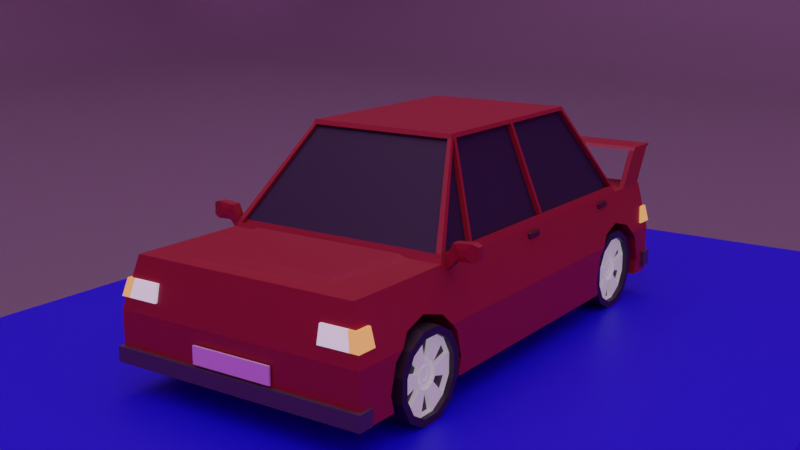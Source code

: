 # Source: auto.blend  (saved by Blender 3.3.6; exported with 4.5.12 LTS)
import bpy
from mathutils import Matrix  # noqa: F401  (used for matrix-valued properties, if any)

bpy.ops.wm.read_factory_settings(use_empty=True)
scene = bpy.context.scene
scene.name = 'Scene'

# ---- collections
col_env = bpy.data.collections.new('env'); scene.collection.children.link(col_env)
col_collection = bpy.data.collections.new('Collection'); scene.collection.children.link(col_collection)
col_car = bpy.data.collections.new('car'); scene.collection.children.link(col_car)

# ---- images (referenced by path relative to the original .blend; pixels are not part of the script)
import os
ASSET_DIR = os.environ.get("B2B_ASSET_DIR", "")  # directory of the original .blend (textures are referenced by path, not embedded)
HERE = os.path.dirname(os.path.abspath(__file__))  # packed textures are extracted next to this script under _unpacked/

def load_image(name, relpath, width, height, colorspace="sRGB"):
    """Load a texture the original file referenced (path relative to the .blend, or extracted next to this script)."""
    p = next((c for c in (os.path.join(HERE, relpath), os.path.join(ASSET_DIR, relpath)) if relpath and os.path.exists(c)), "")
    if p:
        img = bpy.data.images.load(p, check_existing=True)
        img.name = name
    else:  # same state as the original file: an image datablock whose file is absent (Cycles renders it pink)
        img = bpy.data.images.new(name, width, height)
        img.source = "FILE"
        img.filepath = "//" + (relpath or name)
    img.colorspace_settings.name = colorspace
    return img
img_city_exr = load_image('city.exr', 'city.exr', 1024, 1024, 'Linear Rec.709')

# ---- materials (node trees are filled in below, after node groups)
mat_material_011 = bpy.data.materials.new('Material.011')
mat_material_003 = bpy.data.materials.new('Material.003')
mat_material = bpy.data.materials.new('Material')
mat_material.alpha_threshold = 0.0
mat_material.roughness = 0.5
mat_material.line_color = (0.0, 0.0, 0.0, 1.0)
mat_material_004 = bpy.data.materials.new('Material.004')
mat_material_006 = bpy.data.materials.new('Material.006')
mat_material_007 = bpy.data.materials.new('Material.007')
mat_material_008 = bpy.data.materials.new('Material.008')
mat_material_009 = bpy.data.materials.new('Material.009')
mat_material_012 = bpy.data.materials.new('Material.012')
mat_material_005 = bpy.data.materials.new('Material.005')
mat_material_001 = bpy.data.materials.new('Material.001')
mat_material_010 = bpy.data.materials.new('Material.010')

# ---- material node trees
mat_material_011.use_nodes = True; mat_material_011.node_tree.nodes.clear()
_N = mat_material_011.node_tree.nodes; _L = mat_material_011.node_tree.links
n0 = _N.new('ShaderNodeBsdfPrincipled'); n0.name = 'Principled BSDF'; n0.location = (10, 300)
n0.distribution = 'GGX'
n0.subsurface_method = 'RANDOM_WALK_SKIN'
n0.inputs[0].default_value = (0.005117, 0.0, 0.8, 1.0)
n0.inputs[3].default_value = 1.45
n0.inputs[27].default_value = (0.0, 0.0, 0.0, 1.0)
n0.inputs[28].default_value = 1.0
n1 = _N.new('ShaderNodeOutputMaterial'); n1.name = 'Material Output'; n1.location = (300, 300)
_L.new(n0.outputs[0], n1.inputs[0])
n1.is_active_output = True
mat_material_003.use_nodes = True; mat_material_003.node_tree.nodes.clear()
_N = mat_material_003.node_tree.nodes; _L = mat_material_003.node_tree.links
n0 = _N.new('ShaderNodeBsdfPrincipled'); n0.name = 'Principled BSDF'; n0.location = (10, 300)
n0.distribution = 'GGX'
n0.subsurface_method = 'RANDOM_WALK_SKIN'
n0.inputs[0].default_value = (0.1574, 0.1574, 0.1574, 1.0)
n0.inputs[3].default_value = 1.45
n0.inputs[27].default_value = (0.0, 0.0, 0.0, 1.0)
n0.inputs[28].default_value = 1.0
n1 = _N.new('ShaderNodeOutputMaterial'); n1.name = 'Material Output'; n1.location = (300, 300)
_L.new(n0.outputs[0], n1.inputs[0])
n1.is_active_output = True
mat_material.use_nodes = True; mat_material.node_tree.nodes.clear()
_N = mat_material.node_tree.nodes; _L = mat_material.node_tree.links
n0 = _N.new('ShaderNodeOutputMaterial'); n0.name = 'Material Output'; n0.location = (300, 300)
n1 = _N.new('ShaderNodeBsdfPrincipled'); n1.name = 'Principled BSDF'; n1.location = (10, 300)
n1.distribution = 'GGX'
n1.subsurface_method = 'RANDOM_WALK_SKIN'
n1.inputs[0].default_value = (0.2747, 0.016, 0.01938, 1.0)
n1.inputs[3].default_value = 1.45
n1.inputs[27].default_value = (0.0, 0.0, 0.0, 1.0)
n1.inputs[28].default_value = 1.0
_L.new(n1.outputs[0], n0.inputs[0])
n0.is_active_output = True
mat_material_004.use_nodes = True; mat_material_004.node_tree.nodes.clear()
_N = mat_material_004.node_tree.nodes; _L = mat_material_004.node_tree.links
n0 = _N.new('ShaderNodeBsdfPrincipled'); n0.name = 'Principled BSDF'; n0.location = (10, 300)
n0.distribution = 'GGX'
n0.subsurface_method = 'RANDOM_WALK_SKIN'
n0.inputs[0].default_value = (0.01161, 0.01444, 0.02956, 1.0)
n0.inputs[3].default_value = 1.45
n0.inputs[27].default_value = (0.0, 0.0, 0.0, 1.0)
n0.inputs[28].default_value = 1.0
n1 = _N.new('ShaderNodeOutputMaterial'); n1.name = 'Material Output'; n1.location = (300, 300)
_L.new(n0.outputs[0], n1.inputs[0])
n1.is_active_output = True
mat_material_006.use_nodes = True; mat_material_006.node_tree.nodes.clear()
_N = mat_material_006.node_tree.nodes; _L = mat_material_006.node_tree.links
n0 = _N.new('ShaderNodeBsdfPrincipled'); n0.name = 'Principled BSDF'; n0.location = (10, 300)
n0.distribution = 'GGX'
n0.subsurface_method = 'RANDOM_WALK_SKIN'
n0.inputs[0].default_value = (0.8689, 0.8689, 0.8689, 1.0)
n0.inputs[3].default_value = 1.45
n0.inputs[27].default_value = (0.0, 0.0, 0.0, 1.0)
n0.inputs[28].default_value = 1.0
n1 = _N.new('ShaderNodeOutputMaterial'); n1.name = 'Material Output'; n1.location = (300, 300)
_L.new(n0.outputs[0], n1.inputs[0])
n1.is_active_output = True
mat_material_007.use_nodes = True; mat_material_007.node_tree.nodes.clear()
_N = mat_material_007.node_tree.nodes; _L = mat_material_007.node_tree.links
n0 = _N.new('ShaderNodeBsdfPrincipled'); n0.name = 'Principled BSDF'; n0.location = (10, 300)
n0.distribution = 'GGX'
n0.subsurface_method = 'RANDOM_WALK_SKIN'
n0.inputs[3].default_value = 1.45
n0.inputs[28].default_value = 0.5
n1 = _N.new('ShaderNodeOutputMaterial'); n1.name = 'Material Output'; n1.location = (300, 300)
_L.new(n0.outputs[0], n1.inputs[0])
n1.is_active_output = True
mat_material_008.use_nodes = True; mat_material_008.node_tree.nodes.clear()
_N = mat_material_008.node_tree.nodes; _L = mat_material_008.node_tree.links
n0 = _N.new('ShaderNodeBsdfPrincipled'); n0.name = 'Principled BSDF'; n0.location = (10, 300)
n0.distribution = 'GGX'
n0.subsurface_method = 'RANDOM_WALK_SKIN'
n0.inputs[0].default_value = (0.8, 0.3238, 0.08769, 1.0)
n0.inputs[3].default_value = 1.45
n0.inputs[27].default_value = (0.7991, 0.3231, 0.08866, 1.0)
n0.inputs[28].default_value = 1.0
n1 = _N.new('ShaderNodeOutputMaterial'); n1.name = 'Material Output'; n1.location = (300, 300)
_L.new(n0.outputs[0], n1.inputs[0])
n1.is_active_output = True
mat_material_009.use_nodes = True; mat_material_009.node_tree.nodes.clear()
_N = mat_material_009.node_tree.nodes; _L = mat_material_009.node_tree.links
n0 = _N.new('ShaderNodeBsdfPrincipled'); n0.name = 'Principled BSDF'; n0.location = (10, 300)
n0.distribution = 'GGX'
n0.subsurface_method = 'RANDOM_WALK_SKIN'
n0.inputs[0].default_value = (0.7037, 0.001241, 0.0, 1.0)
n0.inputs[3].default_value = 1.45
n0.inputs[27].default_value = (0.7011, 0.001214, 0.0, 1.0)
n0.inputs[28].default_value = 1.0
n1 = _N.new('ShaderNodeOutputMaterial'); n1.name = 'Material Output'; n1.location = (300, 300)
_L.new(n0.outputs[0], n1.inputs[0])
n1.is_active_output = True
mat_material_012.use_nodes = True; mat_material_012.node_tree.nodes.clear()
_N = mat_material_012.node_tree.nodes; _L = mat_material_012.node_tree.links
n0 = _N.new('ShaderNodeBsdfPrincipled'); n0.name = 'Principled BSDF'; n0.location = (10, 300)
n0.distribution = 'GGX'
n0.subsurface_method = 'RANDOM_WALK_SKIN'
n0.inputs[0].default_value = (0.06998, 0.06998, 0.06998, 1.0)
n0.inputs[3].default_value = 1.45
n0.inputs[27].default_value = (0.0, 0.0, 0.0, 1.0)
n0.inputs[28].default_value = 1.0
n1 = _N.new('ShaderNodeOutputMaterial'); n1.name = 'Material Output'; n1.location = (300, 300)
_L.new(n0.outputs[0], n1.inputs[0])
n1.is_active_output = True
mat_material_005.use_nodes = True; mat_material_005.node_tree.nodes.clear()
_N = mat_material_005.node_tree.nodes; _L = mat_material_005.node_tree.links
n0 = _N.new('ShaderNodeBsdfPrincipled'); n0.name = 'Principled BSDF'; n0.location = (10, 300)
n0.distribution = 'GGX'
n0.subsurface_method = 'RANDOM_WALK_SKIN'
n0.inputs[0].default_value = (0.06681, 0.007825, 0.007503, 1.0)
n0.inputs[3].default_value = 1.45
n0.inputs[27].default_value = (0.0, 0.0, 0.0, 1.0)
n0.inputs[28].default_value = 1.0
n1 = _N.new('ShaderNodeOutputMaterial'); n1.name = 'Material Output'; n1.location = (300, 300)
_L.new(n0.outputs[0], n1.inputs[0])
n1.is_active_output = True
mat_material_001.use_nodes = True; mat_material_001.node_tree.nodes.clear()
_N = mat_material_001.node_tree.nodes; _L = mat_material_001.node_tree.links
n0 = _N.new('ShaderNodeBsdfPrincipled'); n0.name = 'Principled BSDF'; n0.location = (10, 300)
n0.distribution = 'GGX'
n0.subsurface_method = 'RANDOM_WALK_SKIN'
n0.inputs[0].default_value = (0.02721, 0.02721, 0.02721, 1.0)
n0.inputs[3].default_value = 1.45
n0.inputs[27].default_value = (0.0, 0.0, 0.0, 1.0)
n0.inputs[28].default_value = 1.0
n1 = _N.new('ShaderNodeOutputMaterial'); n1.name = 'Material Output'; n1.location = (300, 300)
_L.new(n0.outputs[0], n1.inputs[0])
n1.is_active_output = True
mat_material_010.use_nodes = True; mat_material_010.node_tree.nodes.clear()
_N = mat_material_010.node_tree.nodes; _L = mat_material_010.node_tree.links
n0 = _N.new('ShaderNodeBsdfPrincipled'); n0.name = 'Principled BSDF'; n0.location = (10, 300)
n0.distribution = 'GGX'
n0.subsurface_method = 'RANDOM_WALK_SKIN'
n0.inputs[0].default_value = (0.5071, 0.5071, 0.5071, 1.0)
n0.inputs[3].default_value = 1.45
n0.inputs[27].default_value = (0.7484, 0.7484, 0.7484, 1.0)
n0.inputs[28].default_value = 0.3
n1 = _N.new('ShaderNodeOutputMaterial'); n1.name = 'Material Output'; n1.location = (300, 300)
_L.new(n0.outputs[0], n1.inputs[0])
n1.is_active_output = True

# ---- world
world_world = bpy.data.worlds.new('World'); scene.world = world_world
world_world.use_nodes = True; world_world.node_tree.nodes.clear()
_N = world_world.node_tree.nodes; _L = world_world.node_tree.links
n0 = _N.new('ShaderNodeOutputWorld'); n0.name = 'World Output'; n0.location = (300, 300)
n1 = _N.new('ShaderNodeBackground'); n1.name = 'Background'; n1.location = (10, 300)
n1.inputs[1].default_value = 0.5
n2 = _N.new('ShaderNodeTexEnvironment'); n2.name = 'Environment Texture'; n2.location = (-271, 300)
n2.image = img_city_exr
_L.new(n1.outputs[0], n0.inputs[0])
_L.new(n2.outputs[0], n1.inputs[0])
n0.is_active_output = True
world_world.color = (0.05088, 0.05088, 0.05088)
world_world.use_sun_shadow = False
world_world.sun_shadow_jitter_overblur = 0.0

# ---- cameras
cam_camera = bpy.data.cameras.new('Camera')
cam_camera.clip_end = 100.0
cam_camera.lens = 50.0
cam_camera.ortho_scale = 7.314

# ---- lights
light_sun = bpy.data.lights.new('Sun', 'SUN')
light_sun.transmission_factor = 0.0
light_sun.angle = 1.571
light_sun.energy = 0.99
light_sun.shadow_soft_size = 0.125
light_sun.cycles.is_caustics_light = True

# ---- meshes
me_cube_002 = bpy.data.meshes.new('Cube.002')
me_cube_002.from_pydata([(-4.553, -5.927, -0.436), (-4.553, -5.927, -0.9433), (-4.553, 5.927, -0.436), (-4.553, 5.927, -0.9433), (4.553, -5.927, -0.436), (4.553, -5.927, -0.9433), (4.553, 5.927, -0.436), (4.553, 5.927, -0.9433)], [], [(0, 1, 3, 2), (2, 3, 7, 6), (6, 7, 5, 4), (4, 5, 1, 0), (2, 6, 4, 0), (7, 3, 1, 5)])
_uv = me_cube_002.uv_layers.new(name='UVMap')
_uv.uv.foreach_set('vector', [0.375, 0.0, 0.625, 0.0, 0.625, 0.25, 0.375, 0.25, 0.375, 0.25, 0.625, 0.25, 0.625, 0.5, 0.375, 0.5, 0.375, 0.5, 0.625, 0.5, 0.625, 0.75, 0.375, 0.75, 0.375, 0.75, 0.625, 0.75, 0.625, 1.0, 0.375, 1.0, 0.125, 0.5, 0.375, 0.5, 0.375, 0.75, 0.125, 0.75, 0.625, 0.5, 0.875, 0.5, 0.875, 0.75, 0.625, 0.75])
me_cube_002.materials.append(mat_material_011)
me_cube_002.update()
me_plane = bpy.data.meshes.new('Plane')
me_plane.from_pydata([(1.0, -1.0, 0.0), (-1.0, -1.0, 1.194), (1.0, 1.0, 1.194), (-0.7323, -1.0, 0.0), (-1.0, -1.0, 0.2677), (-0.7741, -1.0, 0.003296), (-0.815, -1.0, 0.0131), (-0.8538, -1.0, 0.02918), (-0.8896, -1.0, 0.05113), (-0.9216, -1.0, 0.07842), (-0.9489, -1.0, 0.1104), (-0.9708, -1.0, 0.1462), (-0.9869, -1.0, 0.185), (-0.9967, -1.0, 0.2259), (-1.0, 0.7323, 0.2677), (-0.7323, 0.7323, 0.0), (-0.7323, 1.0, 0.2677), (-0.9967, 0.7323, 0.2259), (-0.9869, 0.7323, 0.185), (-0.9708, 0.7323, 0.1462), (-0.9489, 0.7323, 0.1104), (-0.9216, 0.7323, 0.07842), (-0.9967, 0.7741, 0.2677), (-0.993, 0.775, 0.2246), (-0.9824, 0.7753, 0.1826), (-0.966, 0.7752, 0.1443), (-0.9447, 0.775, 0.1104), (-0.9193, 0.7748, 0.08093), (-0.9869, 0.815, 0.2677), (-0.9825, 0.8171, 0.2242), (-0.9714, 0.8171, 0.1824), (-0.9553, 0.8159, 0.1455), (-0.9355, 0.8145, 0.1141), (-0.9127, 0.8137, 0.08748), (-0.9708, 0.8538, 0.2677), (-0.9659, 0.8557, 0.2245), (-0.9552, 0.8544, 0.1837), (-0.9407, 0.851, 0.1488), (-0.9235, 0.8477, 0.1201), (-0.9037, 0.8459, 0.09634), (-0.9489, 0.8896, 0.2677), (-0.9445, 0.8898, 0.2248), (-0.9354, 0.886, 0.1853), (-0.9234, 0.8799, 0.1523), (-0.9099, 0.8739, 0.1261), (-0.8944, 0.8705, 0.1056), (-0.8868, 0.8868, 0.1132), (-0.7323, 0.7741, 0.003297), (-0.7323, 0.815, 0.0131), (-0.7323, 0.8538, 0.02918), (-0.7323, 0.8896, 0.05113), (-0.7323, 0.9216, 0.07842), (-0.7741, 0.7323, 0.003297), (-0.775, 0.7754, 0.006986), (-0.7753, 0.8174, 0.01757), (-0.7752, 0.8557, 0.03404), (-0.775, 0.8896, 0.05533), (-0.7748, 0.9191, 0.08072), (-0.815, 0.7323, 0.0131), (-0.8171, 0.7758, 0.01754), (-0.8171, 0.8176, 0.02859), (-0.8159, 0.8545, 0.0447), (-0.8145, 0.8859, 0.06445), (-0.8137, 0.9125, 0.08732), (-0.8538, 0.7323, 0.02918), (-0.8557, 0.7755, 0.03412), (-0.8544, 0.8163, 0.0448), (-0.851, 0.8512, 0.05934), (-0.8477, 0.8799, 0.0765), (-0.8459, 0.9037, 0.0963), (-0.8896, 0.7323, 0.05113), (-0.8898, 0.7752, 0.05552), (-0.886, 0.8147, 0.06463), (-0.8799, 0.8477, 0.07656), (-0.8739, 0.8739, 0.09007), (-0.8705, 0.8944, 0.1056), (-0.7741, 0.9967, 0.2677), (-0.815, 0.9869, 0.2677), (-0.8538, 0.9708, 0.2677), (-0.8896, 0.9489, 0.2677), (-0.9216, 0.9216, 0.2677), (-0.7323, 0.9967, 0.2259), (-0.7754, 0.993, 0.225), (-0.8174, 0.9824, 0.2247), (-0.8557, 0.966, 0.2248), (-0.8896, 0.9447, 0.225), (-0.9191, 0.9193, 0.2252), (-0.7323, 0.9869, 0.185), (-0.7758, 0.9825, 0.1829), (-0.8176, 0.9714, 0.1829), (-0.8545, 0.9553, 0.1841), (-0.8859, 0.9355, 0.1855), (-0.9125, 0.9127, 0.1863), (-0.7323, 0.9708, 0.1462), (-0.7755, 0.9659, 0.1443), (-0.8163, 0.9552, 0.1456), (-0.8512, 0.9407, 0.149), (-0.8799, 0.9235, 0.1523), (-0.9037, 0.9037, 0.1541), (-0.7323, 0.9489, 0.1104), (-0.7752, 0.9445, 0.1102), (-0.8147, 0.9354, 0.114), (-0.8477, 0.9234, 0.1201), (-0.8739, 0.9099, 0.1261), (-0.8944, 0.8944, 0.1295), (1.0, 1.0, 0.2677), (1.0, 0.7323, 0.0), (1.0, 0.9967, 0.2259), (1.0, 0.9869, 0.185), (1.0, 0.9708, 0.1462), (1.0, 0.9489, 0.1104), (1.0, 0.9216, 0.07842), (1.0, 0.8896, 0.05113), (1.0, 0.8538, 0.02918), (1.0, 0.815, 0.0131), (1.0, 0.7741, 0.003296), (-1.0, 0.7323, 1.194), (-0.7323, 1.0, 1.194), (-0.9967, 0.7741, 1.194), (-0.9869, 0.815, 1.194), (-0.9708, 0.8538, 1.194), (-0.9489, 0.8896, 1.194), (-0.9216, 0.9216, 1.194), (-0.8896, 0.9489, 1.194), (-0.8538, 0.9708, 1.194), (-0.815, 0.9869, 1.194), (-0.7741, 0.9967, 1.194)], [], [(16, 105, 2, 117), (3, 0, 106, 15), (14, 17, 23, 22), (17, 18, 24, 23), (18, 19, 25, 24), (19, 20, 26, 25), (20, 21, 27, 26), (22, 23, 29, 28), (23, 24, 30, 29), (24, 25, 31, 30), (25, 26, 32, 31), (26, 27, 33, 32), (28, 29, 35, 34), (29, 30, 36, 35), (30, 31, 37, 36), (31, 32, 38, 37), (32, 33, 39, 38), (34, 35, 41, 40), (35, 36, 42, 41), (36, 37, 43, 42), (37, 38, 44, 43), (38, 39, 45, 44), (40, 41, 86, 80), (41, 42, 92, 86), (42, 43, 98, 92), (43, 44, 104, 98), (44, 45, 46, 104), (15, 47, 53, 52), (47, 48, 54, 53), (48, 49, 55, 54), (49, 50, 56, 55), (50, 51, 57, 56), (52, 53, 59, 58), (53, 54, 60, 59), (54, 55, 61, 60), (55, 56, 62, 61), (56, 57, 63, 62), (58, 59, 65, 64), (59, 60, 66, 65), (60, 61, 67, 66), (61, 62, 68, 67), (62, 63, 69, 68), (64, 65, 71, 70), (65, 66, 72, 71), (66, 67, 73, 72), (67, 68, 74, 73), (68, 69, 75, 74), (70, 71, 27, 21), (71, 72, 33, 27), (72, 73, 39, 33), (73, 74, 45, 39), (74, 75, 46, 45), (16, 76, 82, 81), (76, 77, 83, 82), (77, 78, 84, 83), (78, 79, 85, 84), (79, 80, 86, 85), (81, 82, 88, 87), (82, 83, 89, 88), (83, 84, 90, 89), (84, 85, 91, 90), (85, 86, 92, 91), (87, 88, 94, 93), (88, 89, 95, 94), (89, 90, 96, 95), (90, 91, 97, 96), (91, 92, 98, 97), (93, 94, 100, 99), (94, 95, 101, 100), (95, 96, 102, 101), (96, 97, 103, 102), (97, 98, 104, 103), (99, 100, 57, 51), (100, 101, 63, 57), (101, 102, 69, 63), (102, 103, 75, 69), (103, 104, 46, 75), (14, 4, 13, 17), (17, 13, 12, 18), (18, 12, 11, 19), (19, 11, 10, 20), (20, 10, 9, 21), (21, 9, 8, 70), (70, 8, 7, 64), (64, 7, 6, 58), (58, 6, 5, 52), (52, 5, 3, 15), (105, 16, 81, 107), (107, 81, 87, 108), (108, 87, 93, 109), (109, 93, 99, 110), (110, 99, 51, 111), (111, 51, 50, 112), (112, 50, 49, 113), (113, 49, 48, 114), (114, 48, 47, 115), (115, 47, 15, 106), (116, 14, 22, 118), (118, 22, 28, 119), (119, 28, 34, 120), (120, 34, 40, 121), (121, 40, 80, 122), (122, 80, 79, 123), (123, 79, 78, 124), (124, 78, 77, 125), (125, 77, 76, 126), (126, 76, 16, 117), (4, 14, 116, 1)])
me_plane.polygons.foreach_set('use_smooth', [True] * 108)
_uv = me_plane.uv_layers.new(name='UVMap')
_uv.uv.foreach_set('vector', [0.1339, 1.0, 1.0, 1.0, 1.0, 1.0, 0.1339, 1.0, 0.1339, 0.0, 1.0, 0.0, 1.0, 0.8661, 0.1339, 0.8661, 0.0, 0.8661, 0.0, 0.8661, 0.0, 0.8875, 0.0, 0.8871, 0.0, 0.8661, 0.0, 0.8661, 0.0, 0.8876, 0.0, 0.8875, 0.0, 0.8661, 0.0, 0.8661, 0.0, 0.8876, 0.0, 0.8876, 0.0, 0.8661, 0.0, 0.8661, 0.0, 0.8875, 0.0, 0.8876, 0.0, 0.8661, 0.0, 0.8661, 0.0, 0.8874, 0.0, 0.8875, 0.0, 0.8871, 0.0, 0.8875, 0.0, 0.9085, 0.0, 0.9075, 0.0, 0.8875, 0.0, 0.8876, 0.0, 0.9086, 0.0, 0.9085, 0.0, 0.8876, 0.0, 0.8876, 0.0, 0.908, 0.0, 0.9086, 0.0, 0.8876, 0.0, 0.8875, 0.0, 0.9073, 0.0, 0.908, 0.0, 0.8875, 0.0, 0.8874, 0.0, 0.9069, 0.0, 0.9073, 0.0, 0.9075, 0.0, 0.9085, 0.0, 0.9278, 0.0, 0.9269, 0.0, 0.9085, 0.0, 0.9086, 0.0, 0.9272, 0.0, 0.9278, 0.0, 0.9086, 0.0, 0.908, 0.0, 0.9255, 0.0, 0.9272, 0.0, 0.908, 0.0, 0.9073, 0.0, 0.9238, 0.0, 0.9255, 0.0, 0.9073, 0.0, 0.9069, 0.0, 0.923, 0.0, 0.9238, 0.0, 0.9269, 0.0, 0.9278, 0.0, 0.9449, 0.0, 0.9448, 0.0, 0.9278, 0.0, 0.9272, 0.0, 0.943, 0.0, 0.9449, 0.0, 0.9272, 0.0, 0.9255, 0.0, 0.9399, 0.0, 0.943, 0.0, 0.9255, 0.0, 0.9238, 0.0, 0.9369, 0.0, 0.9399, 0.0, 0.9238, 0.0, 0.923, 0.0, 0.9353, 0.0, 0.9369, 0.0, 0.9448, 0.0, 0.9449, 0.0, 1.0, 0.0, 1.0, 0.0, 0.9449, 0.0, 0.943, 0.0, 1.0, 0.0, 1.0, 0.0, 0.943, 0.0, 0.9399, 0.0, 1.0, 0.0, 1.0, 0.0, 0.9399, 0.0, 0.9369, 0.0, 1.0, 0.0, 1.0, 0.0, 0.9369, 0.0, 0.9353, 0.01886, 0.9811, 0.0, 1.0, 0.1339, 0.8661, 0.1339, 0.8871, 0.1125, 0.8877, 0.1129, 0.8661, 0.1339, 0.8871, 0.1339, 0.9075, 0.1124, 0.9087, 0.1125, 0.8877, 0.1339, 0.9075, 0.1339, 0.9269, 0.1124, 0.9278, 0.1124, 0.9087, 0.1339, 0.9269, 0.1339, 0.9448, 0.1125, 0.9448, 0.1124, 0.9278, 0.1339, 0.9448, 0.1339, 1.0, 0.1126, 1.0, 0.1125, 0.9448, 0.1129, 0.8661, 0.1125, 0.8877, 0.09147, 0.8879, 0.0925, 0.8661, 0.1125, 0.8877, 0.1124, 0.9087, 0.09143, 0.9088, 0.09147, 0.8879, 0.1124, 0.9087, 0.1124, 0.9278, 0.09204, 0.9272, 0.09143, 0.9088, 0.1124, 0.9278, 0.1125, 0.9448, 0.09275, 0.9429, 0.09204, 0.9272, 0.1125, 0.9448, 0.1126, 1.0, 0.09313, 1.0, 0.09275, 0.9429, 0.0925, 0.8661, 0.09147, 0.8879, 0.07216, 0.8878, 0.07309, 0.8661, 0.09147, 0.8879, 0.09143, 0.9088, 0.0728, 0.9082, 0.07216, 0.8878, 0.09143, 0.9088, 0.09204, 0.9272, 0.07448, 0.9256, 0.0728, 0.9082, 0.09204, 0.9272, 0.09275, 0.9429, 0.07617, 0.9399, 0.07448, 0.9256, 0.09275, 0.9429, 0.09313, 1.0, 0.07705, 1.0, 0.07617, 0.9399, 0.07309, 0.8661, 0.07216, 0.8878, 0.05512, 0.8876, 0.05518, 0.8661, 0.07216, 0.8878, 0.0728, 0.9082, 0.057, 0.9074, 0.05512, 0.8876, 0.0728, 0.9082, 0.07448, 0.9256, 0.06005, 0.9239, 0.057, 0.9074, 0.07448, 0.9256, 0.07617, 0.9399, 0.06306, 0.9369, 0.06005, 0.9239, 0.07617, 0.9399, 0.07705, 1.0, 0.06475, 1.0, 0.06306, 0.9369, 0.05518, 0.8661, 0.05512, 0.8876, 0.0, 0.8874, 0.0, 0.8661, 0.05512, 0.8876, 0.057, 0.9074, 0.0, 0.9069, 0.0, 0.8874, 0.057, 0.9074, 0.06005, 0.9239, 0.0, 0.923, 0.0, 0.9069, 0.06005, 0.9239, 0.06306, 0.9369, 0.0, 0.9353, 0.0, 0.923, 0.06306, 0.9369, 0.06475, 1.0, 0.01886, 0.9811, 0.0, 0.9353, 0.1339, 1.0, 0.1129, 1.0, 0.1123, 1.0, 0.1339, 1.0, 0.1129, 1.0, 0.0925, 1.0, 0.0913, 1.0, 0.1123, 1.0, 0.0925, 1.0, 0.07309, 1.0, 0.07217, 1.0, 0.0913, 1.0, 0.07309, 1.0, 0.05518, 1.0, 0.05522, 1.0, 0.07217, 1.0, 0.05518, 1.0, 0.0, 1.0, 0.0, 1.0, 0.05522, 1.0, 0.1339, 1.0, 0.1123, 1.0, 0.1121, 1.0, 0.1339, 1.0, 0.1123, 1.0, 0.0913, 1.0, 0.09119, 1.0, 0.1121, 1.0, 0.0913, 1.0, 0.07217, 1.0, 0.07276, 1.0, 0.09119, 1.0, 0.07217, 1.0, 0.05522, 1.0, 0.05707, 1.0, 0.07276, 1.0, 0.05522, 1.0, 0.0, 1.0, 0.0, 1.0, 0.05707, 1.0, 0.1339, 1.0, 0.1121, 1.0, 0.1122, 1.0, 0.1339, 1.0, 0.1121, 1.0, 0.09119, 1.0, 0.09184, 1.0, 0.1122, 1.0, 0.09119, 1.0, 0.07276, 1.0, 0.07441, 1.0, 0.09184, 1.0, 0.07276, 1.0, 0.05707, 1.0, 0.06006, 1.0, 0.07441, 1.0, 0.05707, 1.0, 0.0, 1.0, 0.0, 1.0, 0.06006, 1.0, 0.1339, 1.0, 0.1122, 1.0, 0.1124, 1.0, 0.1339, 1.0, 0.1122, 1.0, 0.09184, 1.0, 0.09264, 1.0, 0.1124, 1.0, 0.09184, 1.0, 0.07441, 1.0, 0.07613, 1.0, 0.09264, 1.0, 0.07441, 1.0, 0.06006, 1.0, 0.06305, 1.0, 0.07613, 1.0, 0.06006, 1.0, 0.0, 1.0, 0.0, 1.0, 0.06305, 1.0, 0.1339, 1.0, 0.1124, 1.0, 0.1126, 1.0, 0.1339, 1.0, 0.1124, 1.0, 0.09264, 1.0, 0.09313, 1.0, 0.1126, 1.0, 0.09264, 1.0, 0.07613, 1.0, 0.07705, 1.0, 0.09313, 1.0, 0.07613, 1.0, 0.06305, 1.0, 0.06475, 1.0, 0.07705, 1.0, 0.06305, 1.0, 0.0, 1.0, 0.01886, 0.9811, 0.06475, 1.0, 0.0, 0.8661, 0.0, 0.0, 0.0, 0.0, 0.0, 0.8661, 0.0, 0.8661, 0.0, 0.0, 0.0, 0.0, 0.0, 0.8661, 0.0, 0.8661, 0.0, 0.0, 0.0, 0.0, 0.0, 0.8661, 0.0, 0.8661, 0.0, 0.0, 0.0, 0.0, 0.0, 0.8661, 0.0, 0.8661, 0.0, 0.0, 0.0, 0.0, 0.0, 0.8661, 0.0, 0.8661, 0.0, 0.0, 0.05518, 0.0, 0.05518, 0.8661, 0.05518, 0.8661, 0.05518, 0.0, 0.07309, 0.0, 0.07309, 0.8661, 0.07309, 0.8661, 0.07309, 0.0, 0.0925, 0.0, 0.0925, 0.8661, 0.0925, 0.8661, 0.0925, 0.0, 0.1129, 0.0, 0.1129, 0.8661, 0.1129, 0.8661, 0.1129, 0.0, 0.1339, 0.0, 0.1339, 0.8661, 1.0, 1.0, 0.1339, 1.0, 0.1339, 1.0, 1.0, 1.0, 1.0, 1.0, 0.1339, 1.0, 0.1339, 1.0, 1.0, 1.0, 1.0, 1.0, 0.1339, 1.0, 0.1339, 1.0, 1.0, 1.0, 1.0, 1.0, 0.1339, 1.0, 0.1339, 1.0, 1.0, 1.0, 1.0, 1.0, 0.1339, 1.0, 0.1339, 1.0, 1.0, 1.0, 1.0, 1.0, 0.1339, 1.0, 0.1339, 0.9448, 1.0, 0.9448, 1.0, 0.9448, 0.1339, 0.9448, 0.1339, 0.9269, 1.0, 0.9269, 1.0, 0.9269, 0.1339, 0.9269, 0.1339, 0.9075, 1.0, 0.9075, 1.0, 0.9075, 0.1339, 0.9075, 0.1339, 0.8871, 1.0, 0.8871, 1.0, 0.8871, 0.1339, 0.8871, 0.1339, 0.8661, 1.0, 0.8661, 0.0, 0.8661, 0.0, 0.8661, 0.0, 0.8871, 0.0, 0.8871, 0.0, 0.8871, 0.0, 0.8871, 0.0, 0.9075, 0.0, 0.9075, 0.0, 0.9075, 0.0, 0.9075, 0.0, 0.9269, 0.0, 0.9269, 0.0, 0.9269, 0.0, 0.9269, 0.0, 0.9448, 0.0, 0.9448, 0.0, 0.9448, 0.0, 0.9448, 0.0, 1.0, 0.0, 1.0, 0.0, 1.0, 0.0, 1.0, 0.05518, 1.0, 0.05518, 1.0, 0.05518, 1.0, 0.05518, 1.0, 0.07309, 1.0, 0.07309, 1.0, 0.07309, 1.0, 0.07309, 1.0, 0.0925, 1.0, 0.0925, 1.0, 0.0925, 1.0, 0.0925, 1.0, 0.1129, 1.0, 0.1129, 1.0, 0.1129, 1.0, 0.1129, 1.0, 0.1339, 1.0, 0.1339, 1.0, 0.0, 0.0, 0.0, 0.8661, 0.0, 0.8661, 0.0, 0.0])
me_plane.materials.append(mat_material_003)
me_plane.update()
me_cube = bpy.data.meshes.new('Cube')
me_cube.from_pydata([(1.337, 3.269, 1.0), (0.9633, 2.995, 0.04102), (1.483, 3.269, -0.1434), (1.337, -2.85, 1.0), (1.483, -2.976, -0.1434), (0.0, 3.269, -0.1434), (0.0, -2.85, 1.0), (0.0, -2.976, -0.1434), (0.0, 3.269, 1.0), (1.337, 2.549, 1.0), (1.337, -1.459, 1.0), (0.9633, 1.798, 0.04102), (0.0, 2.545, -0.1434), (0.0, -1.461, -0.1434), (0.9633, 1.878, 0.3403), (0.0, 2.549, 1.0), (0.0, -1.459, 1.0), (0.888, 1.888, 2.108), (0.9633, 2.097, 0.5593), (0.888, -0.5926, 2.108), (0.0, 1.888, 2.108), (0.9633, 2.397, 0.6395), (0.0, -0.5926, 2.108), (1.483, 3.269, 0.4283), (0.9633, 2.696, 0.5593), (1.483, -2.976, 0.4283), (0.0, 3.269, 0.3073), (0.9633, 2.915, 0.3403), (0.0, -2.976, 0.4283), (0.9633, -1.307, 0.04102), (1.483, -1.475, 0.4283), (0.9633, -2.504, 0.04102), (0.9633, -2.423, 0.3403), (0.9633, -2.204, 0.5593), (0.9633, -1.905, 0.6395), (0.9633, -1.504, 0.5593), (0.9633, -1.387, 0.3403), (1.483, -2.454, -0.1434), (0.9633, -2.454, -0.1434), (1.429, -1.905, 0.6395), (1.45, -1.606, 0.5593), (1.45, -2.204, 0.5593), (1.483, 2.827, 0.4283), (1.45, 2.696, 0.5593), (1.439, 2.547, 0.5992), (1.45, 2.097, 0.5593), (1.429, 2.397, 0.6395), (1.483, 1.966, 0.4283), (1.483, 2.946, -0.1434), (0.9633, 2.946, -0.1434), (0.9633, 2.545, -0.1434), (0.9633, 1.847, -0.1434), (1.483, -1.356, -0.1434), (1.483, 1.847, -0.1434), (0.9633, -1.356, -0.1434), (1.483, 1.798, 0.04102), (1.483, 1.878, 0.3403), (0.888, 1.835, 2.108), (1.483, -1.387, 0.3403), (1.483, -1.307, 0.04102), (1.483, 2.915, 0.3403), (1.483, 2.995, 0.04102), (1.483, -2.423, 0.3403), (1.483, -2.504, 0.04102), (1.483, -2.976, 0.04716), (1.483, -2.976, 0.2377), (1.337, -1.885, 1.0), (1.337, -1.511, 1.0), (0.888, 1.396, 2.108), (0.0, 1.835, 2.108), (0.0, 1.396, 2.108), (1.337, 2.505, 1.0), (1.337, 1.795, 1.0), (1.337, 2.741, 1.0), (0.0, 3.269, -0.07335), (0.0, 3.269, 0.1172), (1.483, 3.269, -0.07335), (1.483, 3.269, 0.1172), (0.0, 2.741, 1.0), (0.0, -2.976, 0.04716), (0.0, -2.976, 0.2377), (0.0, -1.787, 1.068), (0.0, -1.569, 1.068), (1.337, -2.367, 1.0), (0.0, -2.632, 1.0), (1.483, -2.314, 0.4283), (1.483, 3.127, 0.4283), (1.483, 3.127, -0.1434), (1.483, 3.127, 0.1172), (1.483, 3.127, -0.07335), (1.337, 2.81, 1.0), (0.0, 2.81, 1.0), (1.41, 3.269, -0.1434), (1.271, -2.85, 1.0), (1.41, -2.976, -0.1434), (1.271, 3.269, 1.0), (1.271, -1.459, 1.0), (1.41, 3.269, 0.4283), (1.41, -2.976, 0.4283), (0.8443, -0.5926, 2.108), (1.271, 2.549, 1.0), (0.8443, 1.888, 2.108), (0.8443, 1.835, 2.108), (0.8443, 1.396, 2.108), (1.41, 3.269, -0.07335), (1.41, 3.269, 0.1172), (1.271, 2.741, 1.0), (1.41, -2.976, 0.2377), (1.41, -2.976, 0.04716), (1.271, -1.511, 1.0), (1.271, -1.88, 1.0), (1.271, -2.365, 1.0), (1.271, 2.81, 1.0), (1.337, 3.552, 1.473), (1.337, 3.122, 1.473), (1.271, 3.122, 1.473), (1.271, 3.552, 1.473), (1.271, 3.073, 1.44), (1.271, 3.532, 1.44), (1.337, 3.073, 1.44), (1.337, 3.532, 1.44), (0.0, 3.552, 1.473), (0.0, 3.122, 1.473), (0.0, 3.073, 1.44), (0.0, 3.532, 1.44), (0.9633, -2.46, -0.122), (1.483, -2.46, -0.122), (1.483, -2.976, -0.1213), (0.0, -2.976, -0.1213), (1.41, -2.976, -0.1213), (1.483, -3.028, -0.1213), (1.483, -3.028, 0.04716), (0.0, -3.028, -0.1213), (0.0, -3.028, 0.04716), (1.41, -3.028, 0.04716), (1.41, -3.028, -0.1213), (1.524, -2.976, -0.1213), (1.524, -2.976, 0.04716), (1.524, -3.028, -0.1213), (1.524, -3.028, 0.04716), (1.483, -2.833, -0.1213), (1.483, -2.833, 0.04716), (1.524, -2.833, -0.1213), (1.524, -2.833, 0.04716), (0.0, -2.993, 0.07518), (0.0, -2.993, 0.2663), (0.4824, -2.993, 0.2663), (0.4824, -2.993, 0.07518), (0.0, -3.016, 0.07518), (0.0, -3.016, 0.2663), (0.4824, -3.016, 0.2663), (0.4824, -3.016, 0.07518), (1.398, -2.902, 0.7622), (1.446, -2.945, 0.5716), (0.0, -2.902, 0.7622), (0.0, -2.945, 0.5716), (1.329, -2.902, 0.7622), (1.375, -2.945, 0.5716), (1.012, 3.269, -0.1434), (1.012, -2.85, 1.0), (1.012, -2.976, -0.1434), (1.012, 3.269, 1.0), (1.012, -1.459, 1.0), (0.4082, 3.269, 0.3073), (1.012, -2.976, 0.4283), (0.7699, -0.5926, 2.108), (1.012, 2.549, 1.0), (0.7699, 1.888, 2.108), (1.012, -2.976, 0.2377), (1.012, -2.976, 0.04716), (0.7699, 1.835, 2.108), (0.7699, 1.396, 2.108), (1.012, 3.269, -0.07335), (0.4082, 3.269, 0.1602), (1.012, 2.741, 1.0), (0.9138, -1.569, 1.068), (1.009, -1.861, 1.0), (1.011, -2.641, 1.0), (1.012, 2.81, 1.0), (1.012, -2.976, -0.1213), (1.012, -3.028, 0.04716), (1.012, -3.028, -0.1213), (1.012, -2.945, 0.5716), (1.012, -2.902, 0.7622), (1.398, -2.931, 0.7622), (1.446, -2.973, 0.5716), (1.329, -2.931, 0.7622), (1.375, -2.973, 0.5716), (1.012, -2.973, 0.5716), (1.012, -2.931, 0.7622), (1.431, -2.902, 0.7622), (1.48, -2.945, 0.5716), (1.48, -2.973, 0.5716), (1.431, -2.931, 0.7622), (1.398, -2.732, 0.7622), (1.446, -2.732, 0.5716), (1.431, -2.732, 0.7622), (1.48, -2.732, 0.5716), (0.0, 3.304, -0.07335), (0.0, 3.304, 0.1172), (1.518, 3.304, -0.07335), (1.518, 3.304, 0.1172), (1.41, 3.304, -0.07335), (1.41, 3.304, 0.1172), (1.518, 3.127, 0.1172), (1.518, 3.127, -0.07335), (1.012, 3.304, -0.07335), (1.012, 3.304, 0.1172), (1.414, 3.269, 0.7002), (1.462, 3.269, 0.5096), (0.0, 3.269, 0.7002), (0.0, 3.269, 0.5096), (1.462, 3.07, 0.5096), (1.414, 3.176, 0.7002), (1.344, 3.269, 0.7002), (1.39, 3.269, 0.5096), (1.086, 3.269, 0.7002), (1.012, 3.269, 0.5096), (1.437, 3.298, 0.7002), (1.49, 3.293, 0.5096), (1.488, 3.07, 0.5096), (1.439, 3.176, 0.7002), (1.344, 3.296, 0.7002), (1.39, 3.296, 0.5096), (1.086, 3.296, 0.7002), (1.012, 3.296, 0.5096), (1.483, 3.223, 0.4283), (1.483, 3.223, -0.1434), (1.483, 3.223, 0.1172), (1.483, 3.223, -0.07335), (1.337, 3.223, 1.0), (0.0, 3.223, 1.0), (1.271, 3.223, 1.0), (1.337, 3.506, 1.473), (1.271, 3.506, 1.473), (1.337, 3.486, 1.44), (1.271, 3.486, 1.44), (0.0, 3.506, 1.473), (0.0, 3.486, 1.44), (1.012, 3.223, 1.0), (1.518, 3.258, 0.1172), (1.518, 3.258, -0.07335), (1.462, 3.223, 0.5096), (1.414, 3.223, 0.7002), (1.49, 3.247, 0.5096), (1.438, 3.252, 0.7002), (1.483, -1.291, 0.4283), (1.337, -1.284, 1.0), (1.337, -1.392, 1.0), (1.483, -1.405, 0.4283), (1.363, -1.462, 0.899), (1.385, -1.464, 0.8105), (1.353, -1.888, 0.9363), (1.367, -1.891, 0.8805), (1.357, -1.511, 0.9221), (1.374, -1.511, 0.8539), (1.357, -2.338, 0.9221), (1.374, -2.313, 0.8539), (1.342, -1.284, 0.9802), (1.354, -1.285, 0.9311), (1.342, -1.393, 0.9802), (1.354, -1.394, 0.9311), (1.374, -1.285, 1.101), (1.408, -1.286, 0.9798), (1.374, -1.394, 1.101), (1.408, -1.396, 0.9798), (1.444, -1.285, 1.198), (1.481, -1.286, 1.063), (1.493, -1.406, 1.162), (1.502, -1.407, 1.092), (1.638, -1.285, 1.231), (1.64, -1.286, 1.04), (1.578, -1.406, 1.169), (1.579, -1.407, 1.095), (1.691, -1.297, 1.193), (1.693, -1.298, 1.08), (1.707, -1.379, 1.205), (1.709, -1.38, 1.068), (1.425, -1.285, 1.214), (1.466, -1.286, 1.045), (1.637, -1.285, 1.057), (1.635, -1.284, 1.214), (1.707, -1.301, 1.205), (1.709, -1.302, 1.068), (1.632, -1.312, 1.214), (1.634, -1.313, 1.057), (1.441, -1.313, 1.199), (1.478, -1.314, 1.063), (1.688, -1.325, 1.193), (1.689, -1.326, 1.08), (1.425, -1.394, 1.214), (1.466, -1.396, 1.045), (1.638, -1.394, 1.231), (1.64, -1.396, 1.04), (1.012, 3.269, 0.4283), (0.0, 3.269, 0.4283), (0.0, 3.269, 0.1602), (1.012, 3.269, 0.1172), (0.0, 3.299, 0.1602), (0.0, 3.299, 0.3073), (0.4082, 3.299, 0.3073), (0.4082, 3.299, 0.1602), (1.321, -1.434, 1.044), (0.904, -0.6172, 2.063), (0.0, -1.432, 1.049), (0.0, -0.6195, 2.059), (1.255, -1.433, 1.047), (0.8604, -0.6185, 2.061), (1.003, -1.432, 1.048), (0.7793, -0.6193, 2.06), (0.9036, 1.911, 2.065), (1.321, 2.526, 1.043), (0.0, 1.912, 2.061), (0.0, 2.524, 1.046), (0.9032, 1.41, 2.066), (1.322, 1.782, 1.042), (1.322, 2.487, 1.042), (0.903, 1.853, 2.066), (0.8597, 1.912, 2.063), (1.256, 2.525, 1.045), (1.003, 2.524, 1.046), (0.7789, 1.912, 2.062), (1.003, 2.474, 1.019), (0.7789, 1.862, 2.035), (0.8597, 1.861, 2.036), (1.256, 2.474, 1.018), (0.0, 2.474, 1.019), (0.0, 1.862, 2.035), (1.003, -1.401, 1.031), (0.7793, -0.588, 2.042), (0.0, -0.5883, 2.042), (0.0, -1.401, 1.031), (1.255, -1.402, 1.029), (0.8604, -0.5873, 2.044), (1.307, 1.768, 1.083), (1.307, 2.469, 1.083), (1.306, 2.504, 1.084), (1.242, 2.503, 1.086), (1.306, -1.412, 1.085), (1.241, -1.41, 1.088), (0.888, 0.6629, 2.108), (0.888, 0.6166, 2.108), (0.0, 0.6166, 2.108), (0.0, 0.6629, 2.108), (0.8443, 0.6166, 2.108), (0.8443, 0.6629, 2.108), (0.7699, 0.6629, 2.108), (0.7699, 0.6166, 2.108), (0.9039, 0.6166, 2.064), (0.9039, 0.6629, 2.064), (1.321, 0.6629, 1.044), (1.321, 0.6166, 1.044), (0.9947, -1.378, 1.072), (0.9951, 2.452, 1.06), (1.242, 2.452, 1.059), (0.0, 2.452, 1.06), (0.0, -1.378, 1.072), (1.241, -1.379, 1.07), (1.306, 0.6166, 1.085), (1.306, 0.6629, 1.085), (1.306, -1.344, 1.085), (0.904, -0.5714, 2.063), (0.888, -0.5477, 2.108), (0.8443, -0.5477, 2.108), (0.7699, -0.5477, 2.108), (0.0, -0.5477, 2.108), (1.321, -1.366, 1.044), (0.8533, 0.6166, 2.045), (1.255, 0.6166, 1.067), (1.256, 2.469, 1.065), (0.8524, 1.853, 2.048), (0.8526, 1.41, 2.047), (1.255, -1.344, 1.067), (1.256, 1.768, 1.065), (1.255, 0.6629, 1.067), (0.8533, 0.6629, 2.045), (0.8534, -0.5714, 2.045), (0.9413, -1.856, 1.0), (0.7297, -2.563, 1.068), (0.0, -1.511, 1.0), (1.012, -1.511, 1.0), (0.0, -2.562, 1.068), (0.7829, -2.632, 1.0), (0.8698, -1.834, 1.068), (1.306, -0.8781, 1.085), (1.306, -0.8376, 1.085), (0.904, -0.5203, 2.063), (0.904, -0.5608, 2.063), (0.7699, -0.5312, 2.108), (0.7699, -0.4907, 2.108), (1.321, -0.8376, 1.044), (1.321, -0.8781, 1.044), (0.888, -0.5312, 2.108), (0.888, -0.4907, 2.108), (0.8443, -0.4907, 2.108), (0.8443, -0.5312, 2.108), (0.0, -0.5312, 2.108), (0.0, -0.4907, 2.108), (1.255, -0.8376, 1.067), (1.255, -0.8781, 1.067), (0.8534, -0.5203, 2.045), (0.8534, -0.5608, 2.045)], [], [(4, 94, 160, 7, 13, 54, 38, 37), (214, 95, 0, 208), (183, 159, 6, 154), (177, 382, 84, 6, 159), (174, 78, 15, 166), (166, 15, 313, 320), (43, 73, 9, 44), (260, 248, 10, 250), (12, 5, 158, 92, 2, 227, 87, 48, 49, 50), (13, 12, 50, 51, 53, 52, 54), (171, 70, 343, 346), (348, 358, 359, 349), (9, 100, 319, 311), (30, 58, 56, 47, 246, 249), (228, 77, 23, 226), (107, 65, 25, 98), (105, 97, 23, 77), (56, 58, 59, 55), (1, 49, 48, 61), (51, 11, 55, 53), (11, 14, 56, 55), (47, 56, 14, 18, 45), (45, 18, 21, 46), (21, 24, 43, 44, 46), (42, 43, 24, 27, 60), (27, 1, 61, 60), (49, 1, 27, 24, 21, 18, 14, 11, 51, 50), (29, 54, 52, 59), (125, 31, 63, 126), (31, 32, 62, 63), (41, 85, 62, 32, 33), (41, 33, 34, 39), (34, 35, 40, 39), (58, 30, 40, 35, 36), (36, 29, 59, 58), (54, 29, 36, 35, 34, 33, 32, 31, 125, 38), (63, 62, 65, 64), (126, 63, 64, 127), (254, 67, 66, 252), (250, 10, 67, 254), (55, 59, 52, 53), (307, 303, 19, 99), (72, 71, 316, 315), (167, 20, 69, 170), (170, 69, 70, 171), (46, 71, 72, 45), (44, 9, 71, 46), (243, 208, 0, 230), (92, 104, 76, 2), (228, 88, 204, 240), (178, 91, 78, 174), (89, 88, 60, 61), (87, 89, 61, 48), (169, 168, 80, 79), (169, 79, 133, 180), (162, 16, 379, 380), (176, 377, 382, 177), (252, 66, 83, 256), (62, 85, 25, 65), (85, 41, 257, 256, 83, 3, 152, 153, 25), (227, 229, 89, 87), (172, 74, 198, 206), (60, 88, 86, 42), (239, 231, 91, 178), (43, 212, 213, 90, 73), (117, 115, 122, 123), (66, 110, 111, 83), (67, 109, 110, 66), (10, 96, 109, 67), (129, 127, 130, 135), (64, 65, 107, 108), (90, 112, 106, 73), (88, 89, 205, 204), (158, 172, 104, 92), (57, 102, 103, 68), (17, 101, 102, 57), (297, 294, 97, 105), (168, 107, 98, 164), (162, 96, 306, 308), (364, 365, 22, 165), (71, 9, 311, 316), (73, 106, 100, 9), (83, 111, 93, 3), (152, 3, 93, 156), (216, 161, 95, 214), (233, 234, 115, 114), (117, 119, 114, 115), (235, 120, 113, 233), (120, 118, 116, 113), (235, 236, 118, 120), (236, 235, 230, 232), (112, 90, 119, 117), (232, 112, 117, 236), (238, 123, 122, 237), (236, 117, 123, 238), (116, 118, 124, 121), (234, 116, 121, 237), (4, 127, 129, 94), (160, 179, 128, 7), (37, 126, 127, 4), (38, 125, 126, 37), (181, 180, 133, 132), (130, 131, 134, 135), (130, 127, 136, 138), (179, 129, 135, 181), (64, 108, 134, 131), (136, 137, 139, 138), (131, 130, 138, 139), (64, 131, 139, 137), (137, 136, 142, 143), (140, 141, 143, 142), (64, 137, 143, 141), (127, 64, 141, 140), (136, 127, 140, 142), (147, 144, 145, 146), (151, 150, 149, 148), (147, 146, 150, 151), (146, 145, 149, 150), (144, 147, 151, 148), (25, 153, 157, 98), (156, 183, 189, 186), (164, 182, 155, 28), (182, 183, 154, 155), (157, 153, 185, 187), (98, 157, 182, 164), (128, 179, 181, 132), (135, 134, 180, 181), (94, 129, 179, 160), (210, 8, 161, 216), (16, 162, 308, 304), (80, 168, 164, 28), (163, 173, 301, 300), (5, 74, 172, 158), (105, 77, 201, 203), (232, 239, 178, 112), (110, 176, 177, 111), (109, 380, 176, 110), (96, 162, 380, 109), (108, 169, 180, 134), (108, 107, 168, 169), (112, 178, 174, 106), (102, 170, 171, 103), (101, 167, 170, 102), (103, 171, 346, 345), (100, 166, 320, 319), (106, 174, 166, 100), (111, 177, 159, 93), (156, 93, 159, 183), (185, 184, 186, 187), (187, 186, 189, 188), (152, 156, 186, 184), (183, 182, 188, 189), (184, 185, 192, 193), (182, 157, 187, 188), (191, 190, 193, 192), (185, 153, 191, 192), (152, 184, 193, 190), (190, 191, 197, 196), (195, 194, 196, 197), (152, 190, 196, 194), (153, 152, 194, 195), (191, 153, 195, 197), (202, 203, 201, 200), (241, 240, 204, 205), (206, 207, 203, 202), (198, 199, 207, 206), (104, 172, 206, 202), (75, 297, 207, 199), (229, 76, 200, 241), (297, 105, 203, 207), (76, 104, 202, 200), (295, 211, 217, 294), (211, 210, 216, 217), (294, 217, 215, 97), (217, 216, 224, 225), (226, 23, 209, 242), (216, 214, 222, 224), (97, 215, 209, 23), (243, 213, 221, 245), (225, 224, 222, 223), (244, 219, 218, 245), (223, 222, 218, 219), (209, 215, 223, 219), (213, 212, 220, 221), (242, 209, 219, 244), (215, 217, 225, 223), (214, 208, 218, 222), (42, 86, 212, 43), (212, 242, 244, 220), (220, 244, 245, 221), (208, 243, 245, 218), (86, 226, 242, 212), (89, 229, 241, 205), (200, 201, 240, 241), (95, 161, 239, 232), (115, 234, 237, 122), (118, 236, 238, 124), (124, 238, 237, 121), (95, 232, 230, 0), (90, 230, 235, 119), (119, 235, 233, 114), (113, 116, 234, 233), (161, 8, 231, 239), (2, 76, 229, 227), (77, 228, 240, 201), (213, 243, 230, 90), (88, 228, 226, 86), (45, 72, 247, 258, 259, 246, 47), (258, 247, 248, 260), (246, 259, 261, 249), (261, 259, 263, 265), (39, 253, 257, 41), (253, 252, 256, 257), (30, 251, 255, 40), (251, 250, 254, 255), (40, 255, 253, 39), (255, 254, 252, 253), (249, 261, 251, 30), (261, 260, 250, 251), (262, 264, 290, 278), (258, 260, 264, 262), (260, 261, 265, 264), (259, 258, 262, 263), (291, 279, 271, 293), (264, 265, 291, 290), (265, 263, 279, 291), (263, 262, 278, 279), (293, 271, 283, 277), (266, 281, 284, 286), (278, 290, 292, 270), (268, 269, 273, 272), (283, 282, 276, 277), (275, 280, 285, 289), (270, 292, 276, 282), (292, 293, 277, 276), (266, 267, 279, 278), (267, 280, 271, 279), (281, 266, 278, 270), (275, 274, 282, 283), (280, 275, 283, 271), (274, 281, 270, 282), (287, 286, 284, 285), (285, 284, 288, 289), (267, 266, 286, 287), (281, 274, 288, 284), (274, 275, 289, 288), (280, 267, 287, 285), (269, 268, 290, 291), (272, 273, 293, 292), (273, 269, 291, 293), (268, 272, 292, 290), (163, 26, 295, 294), (296, 173, 297, 75), (173, 163, 294, 297), (298, 299, 300, 301), (26, 163, 300, 299), (173, 296, 298, 301), (309, 307, 99, 165), (310, 318, 101, 17), (305, 309, 165, 22), (321, 312, 20, 167), (318, 321, 167, 101), (317, 310, 17, 57), (314, 317, 57, 68), (96, 10, 302, 306), (304, 308, 328, 331), (307, 309, 329, 333), (338, 339, 306, 302), (319, 320, 322, 325), (337, 336, 311, 319), (335, 334, 315, 316), (336, 335, 316, 311), (312, 321, 323, 327), (334, 359, 350, 315), (362, 363, 99, 19), (353, 354, 325, 322), (355, 353, 322, 326), (321, 318, 324, 323), (320, 313, 326, 322), (337, 319, 325, 354), (352, 356, 331, 328), (357, 352, 328, 332), (309, 305, 330, 329), (308, 306, 332, 328), (339, 307, 333, 357), (68, 103, 345, 340), (392, 395, 363, 362), (360, 338, 302, 366), (349, 314, 68, 340), (363, 364, 165, 99), (349, 340, 341, 348), (358, 351, 350, 359), (347, 344, 345, 346), (344, 341, 340, 345), (342, 347, 346, 343), (387, 361, 376, 401), (361, 303, 338, 360), (306, 339, 357, 332), (333, 329, 352, 357), (329, 330, 356, 352), (318, 337, 354, 324), (327, 323, 353, 355), (323, 324, 354, 353), (349, 359, 374, 375), (310, 317, 335, 336), (359, 334, 373, 374), (318, 310, 336, 337), (303, 307, 339, 338), (344, 347, 389, 394), (303, 361, 362, 19), (388, 396, 365, 364), (360, 384, 399, 372), (341, 344, 394, 393), (10, 248, 247, 72, 315, 350, 351, 390, 391, 366, 302), (371, 375, 374, 373), (370, 371, 373, 369), (384, 360, 366, 391), (314, 349, 375, 371), (358, 348, 367, 368), (335, 317, 370, 369), (361, 360, 372, 376), (334, 335, 369, 373), (317, 314, 371, 370), (378, 383, 81, 381), (383, 175, 82, 81), (380, 377, 176), (82, 175, 380, 379), (378, 381, 84, 382), (383, 378, 382, 377), (175, 383, 377, 380), (348, 386, 400, 367), (401, 376, 372, 399), (395, 388, 364, 363), (367, 400, 398, 368), (385, 358, 368, 398), (347, 342, 397, 389), (361, 387, 392, 362), (386, 348, 341, 393), (384, 385, 386, 387), (385, 398, 400, 386), (396, 388, 389, 397), (395, 392, 393, 394), (384, 391, 390, 385), (388, 395, 394, 389), (399, 384, 387, 401), (386, 393, 392, 387), (358, 385, 390, 351)])
me_cube.polygons.foreach_set('material_index', [0, 0, 0, 0, 0, 0, 0, 0, 0, 0, 0, 0, 0, 0, 0, 0, 0, 0, 0, 0, 0, 0, 0, 0, 0, 0, 0, 0, 0, 0, 0, 0, 0, 0, 0, 0, 0, 0, 0, 0, 0, 0, 0, 0, 0, 0, 0, 0, 0, 6, 0, 0, 0, 0, 6, 0, 0, 0, 0, 0, 0, 6, 0, 0, 0, 0, 0, 0, 0, 6, 0, 0, 6, 0, 0, 0, 0, 0, 0, 0, 0, 0, 0, 0, 0, 0, 0, 0, 0, 0, 0, 0, 0, 0, 0, 0, 0, 0, 0, 0, 0, 6, 6, 6, 6, 6, 6, 6, 6, 6, 6, 6, 0, 6, 0, 2, 2, 2, 2, 0, 3, 0, 0, 4, 0, 6, 6, 0, 0, 0, 0, 2, 0, 6, 0, 0, 0, 0, 6, 0, 0, 0, 0, 0, 0, 0, 0, 0, 4, 3, 4, 3, 4, 3, 4, 4, 4, 4, 4, 4, 0, 4, 6, 6, 6, 6, 6, 6, 6, 6, 6, 0, 0, 0, 5, 0, 5, 0, 4, 5, 4, 4, 4, 4, 4, 5, 4, 0, 4, 4, 4, 0, 6, 6, 0, 0, 0, 0, 0, 0, 0, 0, 0, 0, 6, 0, 0, 0, 0, 0, 0, 0, 0, 0, 0, 0, 0, 0, 0, 0, 0, 0, 0, 0, 0, 0, 0, 0, 0, 0, 0, 0, 0, 0, 0, 0, 0, 0, 0, 0, 0, 0, 0, 0, 0, 0, 0, 0, 0, 0, 0, 0, 0, 0, 2, 2, 2, 0, 0, 0, 0, 0, 0, 0, 0, 0, 0, 0, 0, 0, 0, 0, 0, 0, 0, 0, 0, 0, 0, 0, 0, 0, 0, 0, 0, 0, 0, 0, 0, 0, 0, 0, 0, 0, 0, 0, 0, 0, 1, 1, 0, 1, 1, 0, 0, 0, 0, 0, 0, 0, 0, 0, 0, 0, 1, 1, 0, 0, 0, 0, 0, 0, 0, 0, 0, 0, 0, 0, 0, 0, 0, 1, 0, 1, 0, 0, 0, 0, 0, 0, 0, 0, 0, 0, 0, 0, 0])
_uv = me_cube.uv_layers.new(name='UVMap')
_uv.uv.foreach_set('vector', [0.375, 0.75, 0.3688, 0.75, 0.3353, 0.75, 0.25, 0.75, 0.25, 0.6667, 0.3312, 0.6643, 0.3312, 0.7213, 0.375, 0.7213, 0.5594, 0.4938, 0.625, 0.4938, 0.625, 0.5, 0.5594, 0.5, 0.573, 0.7845, 0.625, 0.7804, 0.625, 0.875, 0.573, 0.875, 0.6554, 0.7204, 0.6768, 0.7199, 0.75, 0.7182, 0.75, 0.75, 0.6554, 0.75, 0.6554, 0.5417, 0.75, 0.5417, 0.75, 0.5833, 0.6554, 0.5833, 0.6554, 0.5833, 0.75, 0.5833, 0.75, 0.5833, 0.6549, 0.5833, 0.5287, 0.5662, 0.625, 0.5417, 0.625, 0.5833, 0.5374, 0.5833, 0.6183, 0.6652, 0.625, 0.6652, 0.625, 0.6667, 0.6029, 0.6668, 0.25, 0.5833, 0.25, 0.5, 0.3353, 0.5, 0.3688, 0.5, 0.375, 0.5, 0.375, 0.5, 0.375, 0.5, 0.375, 0.5372, 0.3312, 0.5372, 0.3312, 0.5833, 0.25, 0.6667, 0.25, 0.5833, 0.3312, 0.5833, 0.3312, 0.599, 0.375, 0.599, 0.375, 0.6643, 0.3312, 0.6643, 0.6416, 0.5995, 0.75, 0.5995, 0.75, 0.6545, 0.6416, 0.6545, 0.625, 0.6564, 0.625, 0.6563, 0.625, 0.655, 0.625, 0.6545, 0.625, 0.5833, 0.6312, 0.5833, 0.6312, 0.5833, 0.625, 0.5833, 0.5, 0.6674, 0.4808, 0.665, 0.4808, 0.5983, 0.5, 0.5964, 0.5, 0.6633, 0.5, 0.6658, 0.4583, 0.5, 0.4583, 0.5, 0.5, 0.5, 0.5, 0.5, 0.4583, 0.7562, 0.4583, 0.75, 0.5, 0.75, 0.5, 0.7562, 0.4583, 0.4938, 0.5, 0.4938, 0.5, 0.5, 0.4583, 0.5, 0.4808, 0.5983, 0.4808, 0.665, 0.4153, 0.6632, 0.4153, 0.6001, 1.0, 0.5, 0.9486, 0.5, 0.9486, 0.7171, 1.0, 0.7171, 0.5514, 0.5, 0.5, 0.5, 0.5, 0.7171, 0.5514, 0.7171, 0.5, 0.5, 0.4167, 0.5, 0.4167, 0.7171, 0.5, 0.7171, 0.3832, 0.7171, 0.4167, 0.7171, 0.4167, 0.5, 0.3333, 0.5, 0.3333, 0.7031, 0.3333, 0.7031, 0.3333, 0.5, 0.25, 0.5, 0.25, 0.6945, 0.25, 0.5, 0.1667, 0.5, 0.1667, 0.7031, 0.208, 0.6988, 0.25, 0.6945, 0.1168, 0.7171, 0.1667, 0.7031, 0.1667, 0.5, 0.08333, 0.5, 0.08333, 0.7171, 0.08333, 0.5, 7.451e-08, 0.5, 7.451e-08, 0.7171, 0.08333, 0.7171, 0.676, 0.4702, 0.75, 0.49, 0.63, 0.4578, 0.9578, 0.37, 0.99, 0.25, 0.9578, 0.13, 0.87, 0.04215, 0.75, 0.01, 0.824, 0.02982, 0.9741, 0.3094, 1.0, 0.5, 0.9486, 0.5, 0.9486, 0.7171, 1.0, 0.7171, 0.5454, 0.5, 0.5, 0.5, 0.5, 0.7171, 0.5454, 0.7171, 0.5, 0.5, 0.4167, 0.5, 0.4167, 0.7171, 0.5, 0.7171, 0.3333, 0.7031, 0.375, 0.7101, 0.4167, 0.7171, 0.4167, 0.5, 0.3333, 0.5, 0.3333, 0.7031, 0.3333, 0.5, 0.25, 0.5, 0.25, 0.6945, 0.25, 0.5, 0.1667, 0.5, 0.1667, 0.7031, 0.25, 0.6945, 0.08333, 0.7171, 0.1168, 0.7171, 0.1667, 0.7031, 0.1667, 0.5, 0.08333, 0.5, 0.08333, 0.5, 7.451e-08, 0.5, 7.451e-08, 0.7171, 0.08333, 0.7171, 0.676, 0.4702, 0.75, 0.49, 0.63, 0.4578, 0.9578, 0.37, 0.99, 0.25, 0.9578, 0.13, 0.87, 0.04215, 0.75, 0.01, 0.8154, 0.02751, 0.824, 0.02982, 0.4153, 0.724, 0.4808, 0.7196, 0.4583, 0.75, 0.4167, 0.75, 0.3797, 0.7216, 0.4153, 0.724, 0.4167, 0.75, 0.3798, 0.75, 0.608, 0.676, 0.625, 0.6762, 0.625, 0.6922, 0.6111, 0.6921, 0.6029, 0.6668, 0.625, 0.6667, 0.625, 0.6762, 0.608, 0.676, 0.4153, 0.6001, 0.4153, 0.6632, 0.375, 0.6643, 0.375, 0.599, 0.6312, 0.6667, 0.625, 0.6667, 0.625, 0.6667, 0.6312, 0.6667, 0.625, 0.5995, 0.625, 0.5914, 0.625, 0.5914, 0.625, 0.5995, 0.6416, 0.5833, 0.75, 0.5833, 0.75, 0.5914, 0.6416, 0.5914, 0.6416, 0.5914, 0.75, 0.5914, 0.75, 0.5995, 0.6416, 0.5995, 0.5462, 0.5867, 0.625, 0.5914, 0.625, 0.5995, 0.5287, 0.5934, 0.5374, 0.5833, 0.625, 0.5833, 0.625, 0.5914, 0.5462, 0.5867, 0.5594, 0.5081, 0.5594, 0.5, 0.625, 0.5, 0.625, 0.5034, 0.375, 0.4938, 0.4167, 0.4938, 0.4167, 0.5, 0.375, 0.5, 0.4583, 0.5, 0.4583, 0.5, 0.4583, 0.5, 0.4583, 0.5, 0.6554, 0.5344, 0.75, 0.5344, 0.75, 0.5417, 0.6554, 0.5417, 0.4167, 0.5, 0.4583, 0.5, 0.4808, 0.5408, 0.4153, 0.5316, 0.375, 0.5, 0.4167, 0.5, 0.4153, 0.5316, 0.375, 0.5372, 0.4167, 0.7897, 0.4583, 0.7897, 0.4583, 0.875, 0.4167, 0.875, 0.4167, 0.7897, 0.4167, 0.875, 0.4167, 0.875, 0.4167, 0.7897, 0.6554, 0.6667, 0.75, 0.6667, 0.75, 0.6742, 0.6554, 0.6757, 0.6556, 0.6907, 0.662, 0.6904, 0.6768, 0.7199, 0.6554, 0.7204, 0.6111, 0.6921, 0.625, 0.6922, 0.625, 0.7211, 0.608, 0.7188, 0.4808, 0.7196, 0.5047, 0.714, 0.5, 0.75, 0.4583, 0.75, 0.5047, 0.714, 0.5287, 0.7084, 0.5931, 0.7169, 0.608, 0.7188, 0.625, 0.7211, 0.625, 0.75, 0.573, 0.75, 0.5313, 0.75, 0.5, 0.75, 0.375, 0.5, 0.4167, 0.5, 0.4167, 0.5, 0.375, 0.5, 0.4167, 0.4603, 0.4167, 0.375, 0.4167, 0.375, 0.4167, 0.4603, 0.4808, 0.5408, 0.4583, 0.5, 0.5, 0.5, 0.5, 0.551, 0.6554, 0.5034, 0.75, 0.5034, 0.75, 0.5344, 0.6554, 0.5344, 0.5287, 0.5662, 0.5178, 0.5049, 0.5594, 0.5163, 0.625, 0.5344, 0.625, 0.5417, 0.6312, 0.5344, 0.6312, 0.5344, 0.6312, 0.5344, 0.6312, 0.5344, 0.625, 0.6922, 0.6312, 0.6919, 0.6312, 0.7209, 0.625, 0.7211, 0.625, 0.6762, 0.6312, 0.6761, 0.6312, 0.6919, 0.625, 0.6922, 0.625, 0.6667, 0.6312, 0.6667, 0.6312, 0.6761, 0.625, 0.6762, 0.3798, 0.7562, 0.3798, 0.75, 0.3798, 0.75, 0.3798, 0.7562, 0.4167, 0.75, 0.4583, 0.75, 0.4583, 0.7562, 0.4167, 0.7562, 0.625, 0.5344, 0.6312, 0.5344, 0.6312, 0.5417, 0.625, 0.5417, 0.4583, 0.5, 0.4167, 0.5, 0.4167, 0.5, 0.4583, 0.5, 0.375, 0.4603, 0.4167, 0.4603, 0.4167, 0.4938, 0.375, 0.4938, 0.625, 0.5914, 0.6312, 0.5914, 0.6312, 0.5995, 0.625, 0.5995, 0.625, 0.5833, 0.6312, 0.5833, 0.6312, 0.5914, 0.625, 0.5914, 0.4583, 0.4603, 0.5, 0.4603, 0.5, 0.4938, 0.4583, 0.4938, 0.4583, 0.7897, 0.4583, 0.7562, 0.5, 0.7562, 0.5, 0.7897, 0.6554, 0.6667, 0.6312, 0.6667, 0.6312, 0.6667, 0.6548, 0.6667, 0.6416, 0.6663, 0.75, 0.6663, 0.75, 0.6667, 0.6416, 0.6667, 0.625, 0.5914, 0.625, 0.5833, 0.625, 0.5833, 0.625, 0.5914, 0.625, 0.5417, 0.6312, 0.5417, 0.6312, 0.5833, 0.625, 0.5833, 0.625, 0.7211, 0.6312, 0.7209, 0.6312, 0.75, 0.625, 0.75, 0.573, 0.75, 0.625, 0.75, 0.625, 0.7562, 0.573, 0.7562, 0.5594, 0.4647, 0.625, 0.4696, 0.625, 0.4938, 0.5594, 0.4938, 0.625, 0.5034, 0.6312, 0.5034, 0.6312, 0.5344, 0.625, 0.5344, 0.6312, 0.5344, 0.625, 0.5344, 0.625, 0.5344, 0.6312, 0.5344, 0.625, 0.5034, 0.625, 0.5, 0.625, 0.5, 0.625, 0.5034, 0.625, 0.5, 0.625, 0.4938, 0.625, 0.4938, 0.625, 0.5, 0.625, 0.5034, 0.6312, 0.5034, 0.625, 0.4938, 0.625, 0.5, 0.6312, 0.5034, 0.625, 0.5034, 0.625, 0.5034, 0.6312, 0.5034, 0.6312, 0.5344, 0.625, 0.5344, 0.625, 0.5344, 0.6312, 0.5344, 0.6312, 0.5034, 0.6312, 0.5344, 0.6312, 0.5344, 0.6312, 0.5034, 0.6312, 0.5034, 0.6312, 0.5344, 0.6312, 0.5344, 0.6312, 0.5034, 0.6312, 0.5034, 0.6312, 0.5344, 0.6312, 0.5344, 0.6312, 0.5034, 0.625, 0.4938, 0.625, 0.4938, 0.625, 0.4938, 0.625, 0.4938, 0.6312, 0.5034, 0.6312, 0.5, 0.6312, 0.5, 0.6312, 0.5034, 0.375, 0.75, 0.3798, 0.75, 0.3798, 0.7562, 0.375, 0.7562, 0.375, 0.7897, 0.3798, 0.7897, 0.3798, 0.875, 0.375, 0.875, 0.375, 0.7213, 0.3797, 0.7216, 0.3798, 0.75, 0.375, 0.75, 0.5514, 0.5, 0.5454, 0.5, 0.5454, 0.7171, 0.5514, 0.7171, 0.3798, 0.7897, 0.4167, 0.7897, 0.4167, 0.875, 0.3798, 0.875, 0.3798, 0.75, 0.4167, 0.75, 0.4167, 0.7562, 0.3798, 0.7562, 0.3798, 0.75, 0.3798, 0.75, 0.3798, 0.75, 0.3798, 0.75, 0.3798, 0.7897, 0.3798, 0.7562, 0.3798, 0.7562, 0.3798, 0.7897, 0.4167, 0.75, 0.4167, 0.7562, 0.4167, 0.7562, 0.4167, 0.75, 0.3798, 0.75, 0.4167, 0.75, 0.4167, 0.75, 0.3798, 0.75, 0.4167, 0.75, 0.3798, 0.75, 0.3798, 0.75, 0.4167, 0.75, 0.4167, 0.75, 0.4167, 0.75, 0.4167, 0.75, 0.4167, 0.75, 0.4167, 0.75, 0.3798, 0.75, 0.3798, 0.75, 0.4167, 0.75, 0.3798, 0.75, 0.4167, 0.75, 0.4167, 0.75, 0.3798, 0.75, 0.4167, 0.75, 0.4167, 0.75, 0.4167, 0.75, 0.4167, 0.75, 0.3798, 0.75, 0.4167, 0.75, 0.4167, 0.75, 0.3798, 0.75, 0.3798, 0.75, 0.3798, 0.75, 0.3798, 0.75, 0.3798, 0.75, 0.4167, 0.7562, 0.4167, 0.875, 0.4583, 0.875, 0.4583, 0.7562, 0.4167, 0.7562, 0.4583, 0.7562, 0.4583, 0.875, 0.4167, 0.875, 0.4167, 0.7562, 0.4583, 0.7562, 0.4583, 0.7562, 0.4167, 0.7562, 0.4583, 0.7562, 0.4583, 0.875, 0.4583, 0.875, 0.4583, 0.7562, 0.4167, 0.875, 0.4167, 0.7562, 0.4167, 0.7562, 0.4167, 0.875, 0.5, 0.75, 0.5313, 0.75, 0.5313, 0.7562, 0.5, 0.7562, 0.573, 0.7562, 0.573, 0.7845, 0.573, 0.7845, 0.573, 0.7562, 0.5, 0.7897, 0.5313, 0.7875, 0.5313, 0.875, 0.5, 0.875, 0.5313, 0.7875, 0.573, 0.7845, 0.573, 0.875, 0.5313, 0.875, 0.5313, 0.7562, 0.5313, 0.75, 0.5313, 0.75, 0.5313, 0.7562, 0.5, 0.7562, 0.5313, 0.7562, 0.5313, 0.7875, 0.5, 0.7897, 0.3798, 0.875, 0.3798, 0.7897, 0.3798, 0.7897, 0.3798, 0.875, 0.3798, 0.7562, 0.4167, 0.7562, 0.4167, 0.7897, 0.3798, 0.7897, 0.375, 0.7562, 0.3798, 0.7562, 0.3798, 0.7897, 0.375, 0.7897, 0.5594, 0.375, 0.625, 0.375, 0.625, 0.4696, 0.5594, 0.4647, 0.75, 0.6667, 0.6554, 0.6667, 0.6548, 0.6667, 0.75, 0.6667, 0.4583, 0.875, 0.4583, 0.7897, 0.5, 0.7897, 0.5, 0.875, 0.4862, 0.4516, 0.4721, 0.4516, 0.4721, 0.4516, 0.4862, 0.4516, 0.375, 0.375, 0.4167, 0.375, 0.4167, 0.4603, 0.375, 0.4603, 0.4583, 0.4938, 0.4583, 0.5, 0.4583, 0.5, 0.4583, 0.4938, 0.6312, 0.5034, 0.6554, 0.5034, 0.6554, 0.5344, 0.6312, 0.5344, 0.6312, 0.6919, 0.6556, 0.6907, 0.6554, 0.7204, 0.6312, 0.7209, 0.6312, 0.6761, 0.6554, 0.6757, 0.6556, 0.6907, 0.6312, 0.6919, 0.6312, 0.6667, 0.6554, 0.6667, 0.6554, 0.6757, 0.6312, 0.6761, 0.4167, 0.7562, 0.4167, 0.7897, 0.4167, 0.7897, 0.4167, 0.7562, 0.4167, 0.7562, 0.4583, 0.7562, 0.4583, 0.7897, 0.4167, 0.7897, 0.6312, 0.5344, 0.6554, 0.5344, 0.6554, 0.5417, 0.6312, 0.5417, 0.6312, 0.5914, 0.6416, 0.5914, 0.6416, 0.5995, 0.6312, 0.5995, 0.6312, 0.5833, 0.6416, 0.5833, 0.6416, 0.5914, 0.6312, 0.5914, 0.6312, 0.5995, 0.6416, 0.5995, 0.6416, 0.6545, 0.6312, 0.6545, 0.6312, 0.5833, 0.6554, 0.5833, 0.6549, 0.5833, 0.6312, 0.5833, 0.6312, 0.5417, 0.6554, 0.5417, 0.6554, 0.5833, 0.6312, 0.5833, 0.6312, 0.7209, 0.6554, 0.7204, 0.6554, 0.75, 0.6312, 0.75, 0.573, 0.7562, 0.625, 0.7562, 0.625, 0.7804, 0.573, 0.7845, 0.5313, 0.75, 0.573, 0.75, 0.573, 0.7562, 0.5313, 0.7562, 0.5313, 0.7562, 0.573, 0.7562, 0.573, 0.7845, 0.5313, 0.7875, 0.573, 0.75, 0.573, 0.7562, 0.573, 0.7562, 0.573, 0.75, 0.573, 0.7845, 0.5313, 0.7875, 0.5313, 0.7875, 0.573, 0.7845, 0.573, 0.75, 0.5313, 0.75, 0.5313, 0.75, 0.573, 0.75, 0.5313, 0.7875, 0.5313, 0.7562, 0.5313, 0.7562, 0.5313, 0.7875, 0.5313, 0.75, 0.573, 0.75, 0.573, 0.75, 0.5313, 0.75, 0.5313, 0.75, 0.5313, 0.75, 0.5313, 0.75, 0.5313, 0.75, 0.573, 0.75, 0.573, 0.75, 0.573, 0.75, 0.573, 0.75, 0.573, 0.75, 0.5313, 0.75, 0.5313, 0.75, 0.573, 0.75, 0.5313, 0.75, 0.573, 0.75, 0.573, 0.75, 0.5313, 0.75, 0.573, 0.75, 0.573, 0.75, 0.573, 0.75, 0.573, 0.75, 0.5313, 0.75, 0.573, 0.75, 0.573, 0.75, 0.5313, 0.75, 0.5313, 0.75, 0.5313, 0.75, 0.5313, 0.75, 0.5313, 0.75, 0.4167, 0.4938, 0.4583, 0.4938, 0.4583, 0.5, 0.4167, 0.5, 0.4167, 0.5, 0.4583, 0.5, 0.4583, 0.5, 0.4167, 0.5, 0.4167, 0.4603, 0.4583, 0.4603, 0.4583, 0.4938, 0.4167, 0.4938, 0.4167, 0.375, 0.4583, 0.375, 0.4583, 0.4603, 0.4167, 0.4603, 0.4167, 0.4938, 0.4167, 0.4603, 0.4167, 0.4603, 0.4167, 0.4938, 0.4583, 0.375, 0.4583, 0.4603, 0.4583, 0.4603, 0.4583, 0.375, 0.4167, 0.5, 0.4167, 0.5, 0.4167, 0.5, 0.4167, 0.5, 0.4583, 0.4603, 0.4583, 0.4938, 0.4583, 0.4938, 0.4583, 0.4603, 0.4167, 0.5, 0.4167, 0.4938, 0.4167, 0.4938, 0.4167, 0.5, 0.5, 0.375, 0.5178, 0.375, 0.5178, 0.4616, 0.5, 0.4603, 0.5178, 0.375, 0.5594, 0.375, 0.5594, 0.4647, 0.5178, 0.4616, 0.5, 0.4603, 0.5178, 0.4616, 0.5178, 0.4938, 0.5, 0.4938, 0.5178, 0.4616, 0.5594, 0.4647, 0.5594, 0.4647, 0.5178, 0.4616, 0.5, 0.5, 0.5, 0.5, 0.5178, 0.5, 0.5178, 0.5011, 0.5594, 0.4647, 0.5594, 0.4938, 0.5594, 0.4938, 0.5594, 0.4647, 0.5, 0.4938, 0.5178, 0.4938, 0.5178, 0.5, 0.5, 0.5, 0.5594, 0.5081, 0.5594, 0.5163, 0.5594, 0.5163, 0.5594, 0.5062, 0.5178, 0.4616, 0.5594, 0.4647, 0.5594, 0.4938, 0.5178, 0.4938, 0.5178, 0.501, 0.5178, 0.5, 0.5594, 0.5, 0.5594, 0.5062, 0.5178, 0.4938, 0.5594, 0.4938, 0.5594, 0.5, 0.5178, 0.5, 0.5178, 0.5, 0.5178, 0.4938, 0.5178, 0.4938, 0.5178, 0.5, 0.5594, 0.5163, 0.5178, 0.5049, 0.5178, 0.5049, 0.5594, 0.5163, 0.5178, 0.5011, 0.5178, 0.5, 0.5178, 0.5, 0.5178, 0.501, 0.5178, 0.4938, 0.5178, 0.4616, 0.5178, 0.4616, 0.5178, 0.4938, 0.5594, 0.4938, 0.5594, 0.5, 0.5594, 0.5, 0.5594, 0.4938, 0.5, 0.551, 0.5, 0.5, 0.5178, 0.5049, 0.5287, 0.5662, 0.5178, 0.5049, 0.5178, 0.5011, 0.5178, 0.501, 0.5178, 0.5049, 0.5178, 0.5049, 0.5178, 0.501, 0.5594, 0.5062, 0.5594, 0.5163, 0.5594, 0.5, 0.5594, 0.5081, 0.5594, 0.5062, 0.5594, 0.5, 0.5, 0.5, 0.5, 0.5, 0.5178, 0.5011, 0.5178, 0.5049, 0.4167, 0.5, 0.4167, 0.5, 0.4167, 0.5, 0.4167, 0.5, 0.4167, 0.5, 0.4583, 0.5, 0.4583, 0.5, 0.4167, 0.5, 0.6312, 0.5, 0.6554, 0.5, 0.6554, 0.5034, 0.6312, 0.5034, 0.6312, 0.5344, 0.6312, 0.5034, 0.6312, 0.5034, 0.6312, 0.5344, 0.6312, 0.5, 0.6312, 0.5034, 0.6312, 0.5034, 0.6312, 0.5, 0.6312, 0.5, 0.6312, 0.5034, 0.6312, 0.5034, 0.6312, 0.5, 0.6312, 0.5, 0.6312, 0.5034, 0.625, 0.5034, 0.625, 0.5, 0.625, 0.5344, 0.625, 0.5034, 0.625, 0.5034, 0.625, 0.5344, 0.625, 0.5344, 0.625, 0.5034, 0.625, 0.5034, 0.625, 0.5344, 0.625, 0.5, 0.6312, 0.5, 0.6312, 0.5034, 0.625, 0.5034, 0.6554, 0.5, 0.75, 0.5, 0.75, 0.5034, 0.6554, 0.5034, 0.375, 0.5, 0.4167, 0.5, 0.4167, 0.5, 0.375, 0.5, 0.4583, 0.5, 0.4583, 0.5, 0.4583, 0.5, 0.4583, 0.5, 0.5594, 0.5163, 0.5594, 0.5081, 0.625, 0.5034, 0.625, 0.5344, 0.4583, 0.5, 0.4583, 0.5, 0.5, 0.5, 0.5, 0.5, 0.5287, 0.5934, 0.625, 0.5995, 0.625, 0.6627, 0.6194, 0.6628, 0.6059, 0.6628, 0.5, 0.6633, 0.5, 0.5964, 0.6194, 0.6628, 0.625, 0.6627, 0.625, 0.6652, 0.6183, 0.6652, 0.5, 0.6633, 0.6059, 0.6628, 0.6052, 0.6653, 0.5, 0.6658, 0.6052, 0.6653, 0.6059, 0.6628, 0.5836, 0.6629, 0.5836, 0.6654, 0.5462, 0.692, 0.5989, 0.6921, 0.5931, 0.7169, 0.5287, 0.7084, 0.5989, 0.6921, 0.6111, 0.6921, 0.608, 0.7188, 0.5931, 0.7169, 0.5, 0.6674, 0.5836, 0.6669, 0.5931, 0.6758, 0.5287, 0.6749, 0.5836, 0.6669, 0.6029, 0.6668, 0.608, 0.676, 0.5931, 0.6758, 0.5287, 0.6749, 0.5931, 0.6758, 0.5989, 0.6921, 0.5462, 0.692, 0.5931, 0.6758, 0.608, 0.676, 0.6111, 0.6921, 0.5989, 0.6921, 0.5, 0.6658, 0.6052, 0.6653, 0.5836, 0.6669, 0.5, 0.6674, 0.6052, 0.6653, 0.6183, 0.6652, 0.6029, 0.6668, 0.5836, 0.6669, 0.6029, 0.6628, 0.6029, 0.6653, 0.6029, 0.6653, 0.6029, 0.6628, 0.6194, 0.6628, 0.6183, 0.6652, 0.6029, 0.6653, 0.6029, 0.6628, 0.6183, 0.6652, 0.6052, 0.6653, 0.5836, 0.6654, 0.6029, 0.6653, 0.6059, 0.6628, 0.6194, 0.6628, 0.6029, 0.6628, 0.5836, 0.6629, 0.5836, 0.6654, 0.5836, 0.6629, 0.5836, 0.6629, 0.5836, 0.6654, 0.6029, 0.6653, 0.5836, 0.6654, 0.5836, 0.6654, 0.6029, 0.6653, 0.5836, 0.6654, 0.5836, 0.6629, 0.5836, 0.6629, 0.5836, 0.6654, 0.5836, 0.6629, 0.6029, 0.6628, 0.6029, 0.6628, 0.5836, 0.6629, 0.5836, 0.6654, 0.5836, 0.6629, 0.5836, 0.6629, 0.5836, 0.6654, 0.6011, 0.6628, 0.6011, 0.6628, 0.6011, 0.6628, 0.6011, 0.6628, 0.6029, 0.6628, 0.6029, 0.6653, 0.6029, 0.6653, 0.6029, 0.6628, 0.6004, 0.6653, 0.5861, 0.6654, 0.586, 0.6654, 0.6005, 0.6653, 0.5836, 0.6629, 0.6029, 0.6628, 0.6029, 0.6653, 0.5836, 0.6654, 0.5858, 0.6629, 0.5854, 0.6629, 0.5854, 0.6629, 0.5858, 0.6629, 0.6029, 0.6628, 0.6029, 0.6653, 0.6029, 0.6653, 0.6029, 0.6628, 0.6029, 0.6653, 0.5836, 0.6654, 0.5836, 0.6654, 0.6029, 0.6653, 0.6011, 0.6628, 0.5854, 0.6629, 0.5836, 0.6629, 0.6029, 0.6628, 0.5854, 0.6629, 0.5854, 0.6629, 0.5836, 0.6629, 0.5836, 0.6629, 0.6011, 0.6628, 0.6011, 0.6628, 0.6029, 0.6628, 0.6029, 0.6628, 0.5858, 0.6629, 0.6007, 0.6628, 0.6029, 0.6628, 0.5836, 0.6629, 0.5854, 0.6629, 0.5858, 0.6629, 0.5836, 0.6629, 0.5836, 0.6629, 0.6007, 0.6628, 0.6011, 0.6628, 0.6029, 0.6628, 0.6029, 0.6628, 0.5854, 0.6629, 0.6011, 0.6628, 0.6011, 0.6628, 0.5854, 0.6629, 0.5854, 0.6629, 0.6011, 0.6628, 0.6007, 0.6628, 0.5858, 0.6629, 0.5854, 0.6629, 0.6011, 0.6628, 0.6011, 0.6628, 0.5854, 0.6629, 0.6011, 0.6628, 0.6007, 0.6628, 0.6007, 0.6628, 0.6011, 0.6628, 0.6007, 0.6628, 0.5858, 0.6629, 0.5858, 0.6629, 0.6007, 0.6628, 0.5854, 0.6629, 0.5854, 0.6629, 0.5854, 0.6629, 0.5854, 0.6629, 0.5861, 0.6654, 0.6004, 0.6653, 0.6029, 0.6653, 0.5836, 0.6654, 0.6005, 0.6653, 0.586, 0.6654, 0.5836, 0.6654, 0.6029, 0.6653, 0.586, 0.6654, 0.5861, 0.6654, 0.5836, 0.6654, 0.5836, 0.6654, 0.6004, 0.6653, 0.6005, 0.6653, 0.6029, 0.6653, 0.6029, 0.6653, 0.4862, 0.4516, 0.4862, 0.375, 0.5, 0.375, 0.5, 0.4603, 0.4721, 0.375, 0.4721, 0.4516, 0.4583, 0.4603, 0.4583, 0.375, 0.4721, 0.4516, 0.4862, 0.4516, 0.5, 0.4603, 0.4583, 0.4603, 0.4721, 0.375, 0.4862, 0.375, 0.4862, 0.4516, 0.4721, 0.4516, 0.4862, 0.375, 0.4862, 0.4516, 0.4862, 0.4516, 0.4862, 0.375, 0.4721, 0.4516, 0.4721, 0.375, 0.4721, 0.375, 0.4721, 0.4516, 0.6422, 0.6667, 0.6312, 0.6667, 0.6312, 0.6667, 0.6416, 0.6667, 0.625, 0.5833, 0.6312, 0.5833, 0.6312, 0.5833, 0.625, 0.5833, 0.75, 0.6667, 0.6422, 0.6667, 0.6416, 0.6667, 0.75, 0.6667, 0.6421, 0.5833, 0.75, 0.5833, 0.75, 0.5833, 0.6416, 0.5833, 0.6312, 0.5833, 0.6421, 0.5833, 0.6416, 0.5833, 0.6312, 0.5833, 0.625, 0.5914, 0.625, 0.5833, 0.625, 0.5833, 0.625, 0.5914, 0.625, 0.5995, 0.625, 0.5914, 0.625, 0.5914, 0.625, 0.5995, 0.6312, 0.6667, 0.625, 0.6667, 0.625, 0.6667, 0.6312, 0.6667, 0.75, 0.6667, 0.6548, 0.6667, 0.6548, 0.6667, 0.75, 0.6667, 0.6312, 0.6667, 0.6422, 0.6667, 0.6422, 0.6667, 0.6312, 0.6667, 0.625, 0.6667, 0.6312, 0.6667, 0.6312, 0.6667, 0.625, 0.6667, 0.6312, 0.5833, 0.6549, 0.5833, 0.6549, 0.5833, 0.6312, 0.5833, 0.6312, 0.5833, 0.625, 0.5833, 0.625, 0.5833, 0.6312, 0.5833, 0.625, 0.5914, 0.625, 0.5995, 0.625, 0.5995, 0.625, 0.5914, 0.625, 0.5833, 0.625, 0.5914, 0.625, 0.5914, 0.625, 0.5833, 0.75, 0.5833, 0.6421, 0.5833, 0.6421, 0.5833, 0.75, 0.5833, 0.625, 0.5995, 0.625, 0.655, 0.625, 0.6551, 0.625, 0.5995, 0.625, 0.6663, 0.6312, 0.6663, 0.6312, 0.6667, 0.625, 0.6667, 0.6544, 0.5833, 0.6312, 0.5833, 0.6312, 0.5833, 0.6549, 0.5833, 0.75, 0.5833, 0.6544, 0.5833, 0.6549, 0.5833, 0.75, 0.5833, 0.6421, 0.5833, 0.6312, 0.5833, 0.6312, 0.5833, 0.6421, 0.5833, 0.6549, 0.5833, 0.75, 0.5833, 0.75, 0.5833, 0.6549, 0.5833, 0.6312, 0.5833, 0.6312, 0.5833, 0.6312, 0.5833, 0.6312, 0.5833, 0.6544, 0.6667, 0.75, 0.6667, 0.75, 0.6667, 0.6548, 0.6667, 0.6312, 0.6667, 0.6544, 0.6667, 0.6548, 0.6667, 0.6312, 0.6667, 0.6422, 0.6667, 0.75, 0.6667, 0.75, 0.6667, 0.6422, 0.6667, 0.6548, 0.6667, 0.6312, 0.6667, 0.6312, 0.6667, 0.6548, 0.6667, 0.6312, 0.6667, 0.6312, 0.6667, 0.6312, 0.6667, 0.6312, 0.6667, 0.625, 0.5995, 0.6312, 0.5995, 0.6312, 0.6545, 0.625, 0.6545, 0.625, 0.6657, 0.6312, 0.6657, 0.6312, 0.6663, 0.625, 0.6663, 0.625, 0.6663, 0.625, 0.6667, 0.625, 0.6667, 0.625, 0.6663, 0.625, 0.6545, 0.625, 0.5995, 0.625, 0.5995, 0.625, 0.6545, 0.6312, 0.6663, 0.6416, 0.6663, 0.6416, 0.6667, 0.6312, 0.6667, 0.625, 0.6545, 0.625, 0.6545, 0.625, 0.6564, 0.625, 0.6564, 0.625, 0.6563, 0.625, 0.6563, 0.625, 0.6551, 0.625, 0.655, 0.6416, 0.6564, 0.6312, 0.6564, 0.6312, 0.6545, 0.6416, 0.6545, 0.6312, 0.6564, 0.625, 0.6564, 0.625, 0.6545, 0.6312, 0.6545, 0.75, 0.6564, 0.6416, 0.6564, 0.6416, 0.6545, 0.75, 0.6545, 0.625, 0.6654, 0.625, 0.6663, 0.625, 0.6663, 0.625, 0.6654, 0.625, 0.6663, 0.625, 0.6667, 0.625, 0.6667, 0.625, 0.6663, 0.6312, 0.6667, 0.6312, 0.6667, 0.6312, 0.6667, 0.6312, 0.6667, 0.6312, 0.6667, 0.6422, 0.6667, 0.6544, 0.6667, 0.6312, 0.6667, 0.6422, 0.6667, 0.75, 0.6667, 0.75, 0.6667, 0.6544, 0.6667, 0.6312, 0.5833, 0.6312, 0.5833, 0.6312, 0.5833, 0.6312, 0.5833, 0.75, 0.5833, 0.6421, 0.5833, 0.6544, 0.5833, 0.75, 0.5833, 0.6421, 0.5833, 0.6312, 0.5833, 0.6312, 0.5833, 0.6544, 0.5833, 0.625, 0.6545, 0.625, 0.655, 0.625, 0.655, 0.625, 0.6545, 0.625, 0.5833, 0.625, 0.5914, 0.625, 0.5914, 0.625, 0.5833, 0.625, 0.655, 0.625, 0.5995, 0.625, 0.5995, 0.625, 0.655, 0.6312, 0.5833, 0.625, 0.5833, 0.625, 0.5833, 0.6312, 0.5833, 0.625, 0.6667, 0.6312, 0.6667, 0.6312, 0.6667, 0.625, 0.6667, 0.6312, 0.6564, 0.6416, 0.6564, 0.6416, 0.6648, 0.6312, 0.6648, 0.625, 0.6667, 0.625, 0.6663, 0.625, 0.6663, 0.625, 0.6667, 0.6416, 0.6657, 0.75, 0.6657, 0.75, 0.6663, 0.6416, 0.6663, 0.625, 0.6663, 0.625, 0.665, 0.625, 0.665, 0.625, 0.6663, 0.625, 0.6564, 0.6312, 0.6564, 0.6312, 0.6648, 0.625, 0.6648, 0.625, 0.6667, 0.625, 0.6652, 0.625, 0.6627, 0.625, 0.5995, 0.625, 0.5995, 0.625, 0.6551, 0.625, 0.6563, 0.625, 0.6648, 0.625, 0.665, 0.625, 0.6663, 0.625, 0.6667, 0.625, 0.5995, 0.625, 0.6545, 0.625, 0.655, 0.625, 0.5995, 0.625, 0.5914, 0.625, 0.5995, 0.625, 0.5995, 0.625, 0.5914, 0.625, 0.665, 0.625, 0.6663, 0.625, 0.6663, 0.625, 0.665, 0.625, 0.5995, 0.625, 0.6545, 0.625, 0.6545, 0.625, 0.5995, 0.625, 0.6563, 0.625, 0.6564, 0.625, 0.6564, 0.625, 0.6563, 0.625, 0.5914, 0.625, 0.5914, 0.625, 0.5914, 0.625, 0.5914, 0.625, 0.6663, 0.625, 0.6663, 0.625, 0.6663, 0.625, 0.6663, 0.625, 0.5995, 0.625, 0.5914, 0.625, 0.5914, 0.625, 0.5995, 0.625, 0.5914, 0.625, 0.5995, 0.625, 0.5995, 0.625, 0.5914, 0.685, 0.7155, 0.6719, 0.6894, 0.75, 0.6863, 0.75, 0.7148, 0.6719, 0.6894, 0.6678, 0.6802, 0.75, 0.679, 0.75, 0.6863, 0.6554, 0.6757, 0.662, 0.6904, 0.6556, 0.6907, 0.75, 0.679, 0.6678, 0.6802, 0.6554, 0.6757, 0.75, 0.6742, 0.685, 0.7155, 0.75, 0.7148, 0.75, 0.7182, 0.6768, 0.7199, 0.6719, 0.6894, 0.685, 0.7155, 0.6768, 0.7199, 0.662, 0.6904, 0.6678, 0.6802, 0.6719, 0.6894, 0.662, 0.6904, 0.6554, 0.6757, 0.625, 0.6564, 0.625, 0.6648, 0.625, 0.6648, 0.625, 0.6564, 0.625, 0.6654, 0.625, 0.6663, 0.625, 0.6663, 0.625, 0.665, 0.6312, 0.6657, 0.6416, 0.6657, 0.6416, 0.6663, 0.6312, 0.6663, 0.625, 0.6564, 0.625, 0.6648, 0.625, 0.6648, 0.625, 0.6563, 0.625, 0.6648, 0.625, 0.6563, 0.625, 0.6563, 0.625, 0.6648, 0.6416, 0.6564, 0.75, 0.6564, 0.75, 0.6648, 0.6416, 0.6648, 0.625, 0.6663, 0.625, 0.6654, 0.625, 0.6657, 0.625, 0.6663, 0.625, 0.6648, 0.625, 0.6564, 0.625, 0.6564, 0.625, 0.6648, 0.625, 0.665, 0.625, 0.6648, 0.625, 0.6648, 0.625, 0.6654, 0.625, 0.6648, 0.625, 0.6648, 0.625, 0.6648, 0.625, 0.6648, 0.75, 0.6657, 0.6416, 0.6657, 0.6416, 0.6648, 0.75, 0.6648, 0.6312, 0.6657, 0.625, 0.6657, 0.625, 0.6648, 0.6312, 0.6648, 0.625, 0.665, 0.625, 0.665, 0.625, 0.6648, 0.625, 0.6648, 0.6416, 0.6657, 0.6312, 0.6657, 0.6312, 0.6648, 0.6416, 0.6648, 0.625, 0.665, 0.625, 0.665, 0.625, 0.6654, 0.625, 0.6654, 0.625, 0.6648, 0.625, 0.6648, 0.625, 0.6657, 0.625, 0.6654, 0.625, 0.6563, 0.625, 0.6648, 0.625, 0.6648, 0.625, 0.6563])
me_cube.materials.append(mat_material)
me_cube.materials.append(mat_material_004)
me_cube.materials.append(mat_material_006)
me_cube.materials.append(mat_material_007)
me_cube.materials.append(mat_material_008)
me_cube.materials.append(mat_material_009)
me_cube.materials.append(mat_material_012)
me_cube.use_mirror_vertex_groups = False
me_cube.update()
me_cube_001 = bpy.data.meshes.new('Cube.001')
me_cube_001.from_pydata([(-0.04247, -0.1175, -0.04247), (-0.04247, -0.1175, 0.04247), (-0.04247, 0.1175, -0.04247), (-0.04247, 0.1175, 0.04247), (0.04247, -0.1175, -0.04247), (0.04247, -0.1175, 0.04247), (0.04247, 0.1175, -0.04247), (0.04247, 0.1175, 0.04247), (-0.04247, -1.858, -0.04247), (-0.04247, -1.858, 0.04247), (-0.04247, -1.623, -0.04247), (-0.04247, -1.623, 0.04247), (0.04247, -1.858, -0.04247), (0.04247, -1.858, 0.04247), (0.04247, -1.623, -0.04247), (0.04247, -1.623, 0.04247)], [], [(0, 1, 3, 2), (2, 3, 7, 6), (6, 7, 5, 4), (4, 5, 1, 0), (2, 6, 4, 0), (7, 3, 1, 5), (8, 9, 11, 10), (10, 11, 15, 14), (14, 15, 13, 12), (12, 13, 9, 8), (10, 14, 12, 8), (15, 11, 9, 13)])
_uv = me_cube_001.uv_layers.new(name='UVMap')
_uv.uv.foreach_set('vector', [0.375, 0.0, 0.625, 0.0, 0.625, 0.25, 0.375, 0.25, 0.375, 0.25, 0.625, 0.25, 0.625, 0.5, 0.375, 0.5, 0.375, 0.5, 0.625, 0.5, 0.625, 0.75, 0.375, 0.75, 0.375, 0.75, 0.625, 0.75, 0.625, 1.0, 0.375, 1.0, 0.125, 0.5, 0.375, 0.5, 0.375, 0.75, 0.125, 0.75, 0.625, 0.5, 0.875, 0.5, 0.875, 0.75, 0.625, 0.75, 0.375, 0.0, 0.625, 0.0, 0.625, 0.25, 0.375, 0.25, 0.375, 0.25, 0.625, 0.25, 0.625, 0.5, 0.375, 0.5, 0.375, 0.5, 0.625, 0.5, 0.625, 0.75, 0.375, 0.75, 0.375, 0.75, 0.625, 0.75, 0.625, 1.0, 0.375, 1.0, 0.125, 0.5, 0.375, 0.5, 0.375, 0.75, 0.125, 0.75, 0.625, 0.5, 0.875, 0.5, 0.875, 0.75, 0.625, 0.75])
me_cube_001.materials.append(mat_material_005)
me_cube_001.update()
me_cylinder_004 = bpy.data.meshes.new('Cylinder.004')
me_cylinder_004.from_pydata([(7.153e-07, 1.0, -1.507), (0.5, 0.866, -1.507), (7.153e-07, 1.0, 0.4932), (-0.5, 0.866, -1.507), (-0.866, 0.5, -1.507), (-0.5, 0.866, 0.4932), (-0.866, 0.5, 0.4932), (-0.4163, 0.721, 0.4932), (-0.721, 0.4163, 0.4932), (7.153e-07, 0.8325, 0.4932), (-0.4163, 0.721, 0.1823), (-0.721, 0.4163, 0.1823), (7.153e-07, 0.8325, 0.1823), (-0.1475, 0.2554, 0.1823), (-0.4214, 0.682, 0.1823), (-0.682, 0.4214, 0.1823), (-0.1774, 0.2594, 0.1823), (-0.4214, 0.682, -0.1134), (-0.682, 0.4214, -0.1134), (-0.1774, 0.2594, -0.1134), (-0.2594, 0.1774, -0.1134), (-0.2594, 0.1774, 0.1823), (-0.2554, 0.1475, 0.1823), (-0.2949, 0.0, 0.1823), (-0.2554, 0.1475, -0.05449), (-0.1475, 0.2554, -0.05449), (-0.2949, 0.0, -0.05449), (-0.1573, 0.09081, -0.05449), (-0.09081, 0.1573, -0.05449), (-0.1816, 0.0, -0.05449), (-0.1573, 0.09081, 0.06815), (-0.09081, 0.1573, 0.06815), (-0.1816, 0.0, 0.06815), (-0.1158, 0.06685, 0.06815), (-0.06685, 0.1158, 0.06815), (-0.1337, 0.0, 0.06815), (-0.1158, 0.06685, -0.009072), (-0.06685, 0.1158, -0.009072), (-0.1337, 0.0, -0.009072), (-0.1158, -0.06685, -0.009072), (-0.06685, -0.1158, -0.009072), (-0.1158, -0.06685, 0.06815), (-0.06685, -0.1158, 0.06815), (-0.1573, -0.09081, 0.06815), (-0.09081, -0.1573, 0.06815), (-0.1573, -0.09081, -0.05449), (-0.09081, -0.1573, -0.05449), (-0.2554, -0.1475, -0.05449), (-0.1475, -0.2554, -0.05449), (-0.2554, -0.1475, 0.1823), (-0.1475, -0.2554, 0.1823), (-0.721, -0.4163, 0.1823), (-0.2833, -0.1359, 0.1823), (-0.3133, -0.02392, 0.1823), (-0.706, -0.38, 0.1823), (-0.2833, -0.1359, -0.1134), (-0.3133, -0.02392, -0.1134), (-0.706, -0.38, -0.1134), (-0.8014, -0.02392, -0.1134), (-0.8014, -0.02392, 0.1823), (-0.8325, 0.0, 0.1823), (-0.8325, 0.0, 0.4932), (-0.721, -0.4163, 0.4932), (-1.0, 0.0, 0.4932), (-0.866, -0.5, 0.4932), (-1.0, 0.0, -1.507), (-0.866, -0.5, -1.507), (-0.5, -0.866, -1.507), (7.153e-07, -1.0, -1.507), (-0.5, -0.866, 0.4932), (7.153e-07, -1.0, 0.4932), (-0.4163, -0.721, 0.4932), (7.153e-07, -0.8325, 0.4932), (-0.4163, -0.721, 0.1823), (7.153e-07, -0.8325, 0.1823), (-0.38, -0.706, 0.1823), (-0.02392, -0.8014, 0.1823), (-0.1359, -0.2833, 0.1823), (-0.38, -0.706, -0.1134), (-0.02392, -0.8014, -0.1134), (-0.1359, -0.2833, -0.1134), (-0.02392, -0.3133, -0.1134), (-0.02392, -0.3133, 0.1823), (7.153e-07, -0.2949, 0.1823), (0.1475, -0.2554, 0.1823), (7.153e-07, -0.2949, -0.05449), (0.1475, -0.2554, -0.05449), (7.153e-07, -0.1816, -0.05449), (0.09081, -0.1573, -0.05449), (7.153e-07, -0.1816, 0.06815), (0.09081, -0.1573, 0.06815), (7.153e-07, -0.1337, 0.06815), (0.06685, -0.1158, 0.06815), (7.153e-07, -0.1337, -0.009072), (0.06685, -0.1158, -0.009072), (0.1158, -0.06685, -0.009072), (0.1337, 0.0, -0.009072), (0.1158, -0.06685, 0.06815), (0.1337, 0.0, 0.06815), (0.1573, -0.09081, 0.06815), (0.1816, 0.0, 0.06815), (0.1573, -0.09081, -0.05449), (0.1816, 0.0, -0.05449), (0.2554, -0.1475, -0.05449), (0.2949, 0.0, -0.05449), (0.2554, -0.1475, 0.1823), (0.2949, 0.0, 0.1823), (0.721, -0.4163, 0.1823), (0.2594, -0.1774, 0.1823), (0.1774, -0.2594, 0.1823), (0.682, -0.4214, 0.1823), (0.2594, -0.1774, -0.1134), (0.1774, -0.2594, -0.1134), (0.682, -0.4214, -0.1134), (0.4214, -0.682, -0.1134), (0.4214, -0.682, 0.1823), (0.4163, -0.721, 0.1823), (0.4163, -0.721, 0.4932), (0.721, -0.4163, 0.4932), (0.5, -0.866, 0.4932), (0.866, -0.5, 0.4932), (0.5, -0.866, -1.507), (0.866, -0.5, -1.507), (1.0, 0.0, -1.507), (0.866, 0.5, -1.507), (1.0, 0.0, 0.4932), (0.866, 0.5, 0.4932), (0.8325, 0.0, 0.4932), (0.721, 0.4163, 0.4932), (0.8325, 0.0, 0.1823), (0.721, 0.4163, 0.1823), (0.8014, 0.02392, 0.1823), (0.706, 0.38, 0.1823), (0.3133, 0.02392, 0.1823), (0.8014, 0.02392, -0.1134), (0.706, 0.38, -0.1134), (0.3133, 0.02392, -0.1134), (0.2833, 0.1359, -0.1134), (0.2833, 0.1359, 0.1823), (0.2554, 0.1475, 0.1823), (0.1475, 0.2554, 0.1823), (0.2554, 0.1475, -0.05449), (0.1475, 0.2554, -0.05449), (0.1573, 0.09081, -0.05449), (0.09081, 0.1573, -0.05449), (0.1573, 0.09081, 0.06815), (0.09081, 0.1573, 0.06815), (0.1158, 0.06685, 0.06815), (0.06685, 0.1158, 0.06815), (0.1158, 0.06685, -0.009072), (0.06685, 0.1158, -0.009072), (7.153e-07, 0.1337, -0.009072), (7.153e-07, 0.1337, 0.06815), (7.153e-07, 0.1816, 0.06815), (7.153e-07, 0.1816, -0.05449), (7.153e-07, 0.2949, -0.05449), (7.153e-07, 0.2949, 0.1823), (0.02392, 0.3133, 0.1823), (0.1359, 0.2833, 0.1823), (0.02392, 0.8014, 0.1823), (0.02392, 0.3133, -0.1134), (0.1359, 0.2833, -0.1134), (0.02392, 0.8014, -0.1134), (0.38, 0.706, -0.1134), (0.38, 0.706, 0.1823), (0.4163, 0.721, 0.1823), (0.4163, 0.721, 0.4932), (0.5, 0.866, 0.4932)], [], [(0, 2, 167, 1), (0, 1, 124, 123, 122, 121, 68, 67, 66, 65, 4, 3), (3, 5, 2, 0), (4, 6, 5, 3), (8, 7, 5, 6), (7, 9, 2, 5), (7, 8, 11, 10), (9, 7, 10, 12), (15, 14, 10, 11), (12, 10, 13, 156), (14, 16, 13, 10), (14, 15, 18, 17), (16, 14, 17, 19), (17, 18, 20, 19), (21, 16, 19, 20), (15, 21, 20, 18), (16, 21, 22, 13), (21, 15, 11, 22), (13, 22, 24, 25), (22, 23, 26, 24), (11, 60, 23, 22), (27, 28, 25, 24), (29, 27, 24, 26), (28, 27, 30, 31), (27, 29, 32, 30), (33, 34, 31, 30), (35, 33, 30, 32), (34, 33, 36, 37), (33, 35, 38, 36), (150, 151, 37, 36, 38, 39, 40, 93, 94, 95, 96, 149), (35, 41, 39, 38), (41, 42, 40, 39), (41, 35, 32, 43), (42, 41, 43, 44), (29, 45, 43, 32), (45, 46, 44, 43), (45, 29, 26, 47), (46, 45, 47, 48), (23, 49, 47, 26), (49, 50, 48, 47), (53, 52, 49, 23), (51, 73, 50, 49), (52, 54, 51, 49), (52, 53, 56, 55), (54, 52, 55, 57), (58, 57, 55, 56), (59, 54, 57, 58), (53, 59, 58, 56), (54, 59, 60, 51), (59, 53, 23, 60), (8, 61, 60, 11), (61, 62, 51, 60), (61, 8, 6, 63), (62, 61, 63, 64), (65, 63, 6, 4), (66, 64, 63, 65), (67, 69, 64, 66), (68, 70, 69, 67), (72, 71, 69, 70), (71, 62, 64, 69), (71, 72, 74, 73), (62, 71, 73, 51), (76, 75, 73, 74), (75, 77, 50, 73), (75, 76, 79, 78), (77, 75, 78, 80), (78, 79, 81, 80), (82, 77, 80, 81), (76, 82, 81, 79), (77, 82, 83, 50), (82, 76, 74, 83), (50, 83, 85, 48), (83, 84, 86, 85), (74, 116, 84, 83), (87, 46, 48, 85), (88, 87, 85, 86), (46, 87, 89, 44), (87, 88, 90, 89), (91, 42, 44, 89), (92, 91, 89, 90), (42, 91, 93, 40), (91, 92, 94, 93), (92, 97, 95, 94), (97, 98, 96, 95), (97, 92, 90, 99), (98, 97, 99, 100), (88, 101, 99, 90), (101, 102, 100, 99), (101, 88, 86, 103), (102, 101, 103, 104), (84, 105, 103, 86), (105, 106, 104, 103), (109, 108, 105, 84), (107, 129, 106, 105), (108, 110, 107, 105), (108, 109, 112, 111), (110, 108, 111, 113), (114, 113, 111, 112), (115, 110, 113, 114), (109, 115, 114, 112), (110, 115, 116, 107), (115, 109, 84, 116), (72, 117, 116, 74), (117, 118, 107, 116), (117, 72, 70, 119), (118, 117, 119, 120), (121, 119, 70, 68), (122, 120, 119, 121), (123, 125, 120, 122), (124, 126, 125, 123), (128, 127, 125, 126), (127, 118, 120, 125), (127, 128, 130, 129), (118, 127, 129, 107), (132, 131, 129, 130), (131, 133, 106, 129), (131, 132, 135, 134), (133, 131, 134, 136), (134, 135, 137, 136), (138, 133, 136, 137), (132, 138, 137, 135), (133, 138, 139, 106), (138, 132, 130, 139), (106, 139, 141, 104), (139, 140, 142, 141), (130, 165, 140, 139), (143, 102, 104, 141), (144, 143, 141, 142), (102, 143, 145, 100), (143, 144, 146, 145), (147, 98, 100, 145), (148, 147, 145, 146), (98, 147, 149, 96), (147, 148, 150, 149), (148, 152, 151, 150), (152, 34, 37, 151), (34, 152, 153, 31), (152, 148, 146, 153), (154, 28, 31, 153), (144, 154, 153, 146), (28, 154, 155, 25), (154, 144, 142, 155), (156, 13, 25, 155), (140, 156, 155, 142), (158, 157, 156, 140), (157, 159, 12, 156), (157, 158, 161, 160), (159, 157, 160, 162), (163, 162, 160, 161), (164, 159, 162, 163), (158, 164, 163, 161), (159, 164, 165, 12), (164, 158, 140, 165), (128, 166, 165, 130), (166, 9, 12, 165), (166, 128, 126, 167), (9, 166, 167, 2), (1, 167, 126, 124)])
me_cylinder_004.polygons.foreach_set('material_index', [0, 0, 0, 0, 0, 0, 0, 0, 1, 1, 1, 1, 1, 0, 1, 1, 1, 1, 1, 1, 1, 1, 1, 1, 1, 1, 1, 1, 1, 1, 1, 1, 1, 1, 1, 1, 1, 1, 1, 1, 1, 1, 1, 1, 1, 0, 1, 1, 1, 1, 0, 0, 0, 0, 0, 0, 0, 0, 0, 0, 0, 0, 1, 1, 1, 1, 0, 1, 1, 1, 1, 1, 1, 1, 1, 1, 1, 1, 1, 1, 1, 1, 1, 1, 1, 1, 1, 1, 1, 1, 1, 1, 1, 1, 1, 1, 1, 0, 1, 1, 1, 1, 0, 0, 0, 0, 0, 0, 0, 0, 0, 0, 0, 0, 1, 1, 1, 1, 0, 1, 1, 1, 1, 1, 1, 1, 1, 1, 1, 1, 1, 1, 1, 1, 1, 1, 1, 1, 1, 1, 1, 1, 1, 1, 1, 1, 1, 1, 0, 1, 1, 1, 1, 0, 0, 0, 0, 0])
_uv = me_cylinder_004.uv_layers.new(name='UVMap')
_uv.uv.foreach_set('vector', [1.0, 0.5, 1.0, 1.0, 0.9167, 1.0, 0.9167, 0.5, 0.75, 0.49, 0.87, 0.4578, 0.9578, 0.37, 0.99, 0.25, 0.9578, 0.13, 0.87, 0.04215, 0.75, 0.01, 0.63, 0.04215, 0.5422, 0.13, 0.51, 0.25, 0.5422, 0.37, 0.63, 0.4578, 0.08333, 0.5, 0.08333, 1.0, 7.451e-08, 1.0, 7.451e-08, 0.5, 0.1667, 0.5, 0.1667, 1.0, 0.08333, 1.0, 0.08333, 0.5, 0.07696, 0.3499, 0.1501, 0.423, 0.13, 0.4578, 0.04215, 0.37, 0.1501, 0.423, 0.25, 0.4498, 0.25, 0.49, 0.13, 0.4578, 0.1501, 0.423, 0.07696, 0.3499, 0.07696, 0.3499, 0.1501, 0.423, 0.25, 0.4498, 0.1501, 0.423, 0.1501, 0.423, 0.25, 0.4498, 0.0816, 0.3545, 0.1455, 0.4184, 0.1501, 0.423, 0.07696, 0.3499, 0.25, 0.4498, 0.1501, 0.423, 0.1501, 0.423, 0.25, 0.4498, 0.1455, 0.4184, 0.1401, 0.4131, 0.1501, 0.423, 0.1501, 0.423, 0.1455, 0.4184, 0.0816, 0.3545, 0.0816, 0.3545, 0.1455, 0.4184, 0.1401, 0.4131, 0.1455, 0.4184, 0.1455, 0.4184, 0.1401, 0.4131, 0.1455, 0.4184, 0.0816, 0.3545, 0.08692, 0.3599, 0.1401, 0.4131, 0.08692, 0.3599, 0.1401, 0.4131, 0.1401, 0.4131, 0.08692, 0.3599, 0.0816, 0.3545, 0.08692, 0.3599, 0.08692, 0.3599, 0.0816, 0.3545, 0.1401, 0.4131, 0.08692, 0.3599, 0.07696, 0.3499, 0.1501, 0.423, 0.08692, 0.3599, 0.0816, 0.3545, 0.07696, 0.3499, 0.07696, 0.3499, 0.1501, 0.423, 0.07696, 0.3499, 0.07696, 0.3499, 0.1501, 0.423, 0.07696, 0.3499, 0.05019, 0.25, 0.05019, 0.25, 0.07696, 0.3499, 0.07696, 0.3499, 0.05019, 0.25, 0.05019, 0.25, 0.07696, 0.3499, 0.1434, 0.3115, 0.1885, 0.3566, 0.1501, 0.423, 0.07696, 0.3499, 0.127, 0.25, 0.1434, 0.3115, 0.07696, 0.3499, 0.05019, 0.25, 0.1885, 0.3566, 0.1434, 0.3115, 0.1434, 0.3115, 0.1885, 0.3566, 0.1434, 0.3115, 0.127, 0.25, 0.127, 0.25, 0.1434, 0.3115, 0.1716, 0.2953, 0.2047, 0.3284, 0.1885, 0.3566, 0.1434, 0.3115, 0.1594, 0.25, 0.1716, 0.2953, 0.1434, 0.3115, 0.127, 0.25, 0.2047, 0.3284, 0.1716, 0.2953, 0.1716, 0.2953, 0.2047, 0.3284, 0.1716, 0.2953, 0.1594, 0.25, 0.1594, 0.25, 0.1716, 0.2953, 0.2953, 0.3284, 0.25, 0.3406, 0.2047, 0.3284, 0.1716, 0.2953, 0.1594, 0.25, 0.1716, 0.2047, 0.2047, 0.1716, 0.25, 0.1594, 0.2953, 0.1716, 0.3284, 0.2047, 0.3406, 0.25, 0.3284, 0.2953, 0.1594, 0.25, 0.1716, 0.2047, 0.1716, 0.2047, 0.1594, 0.25, 0.1716, 0.2047, 0.2047, 0.1716, 0.2047, 0.1716, 0.1716, 0.2047, 0.1716, 0.2047, 0.1594, 0.25, 0.127, 0.25, 0.1434, 0.1885, 0.2047, 0.1716, 0.1716, 0.2047, 0.1434, 0.1885, 0.1885, 0.1434, 0.127, 0.25, 0.1434, 0.1885, 0.1434, 0.1885, 0.127, 0.25, 0.1434, 0.1885, 0.1885, 0.1434, 0.1885, 0.1434, 0.1434, 0.1885, 0.1434, 0.1885, 0.127, 0.25, 0.05019, 0.25, 0.07696, 0.1501, 0.1885, 0.1434, 0.1434, 0.1885, 0.07696, 0.1501, 0.1501, 0.07696, 0.05019, 0.25, 0.07696, 0.1501, 0.07696, 0.1501, 0.05019, 0.25, 0.07696, 0.1501, 0.1501, 0.07696, 0.1501, 0.07696, 0.07696, 0.1501, 0.05384, 0.2364, 0.07332, 0.1637, 0.07696, 0.1501, 0.05019, 0.25, 0.07696, 0.1501, 0.1501, 0.07696, 0.1501, 0.07696, 0.07696, 0.1501, 0.07332, 0.1637, 0.07527, 0.1564, 0.07696, 0.1501, 0.07696, 0.1501, 0.07332, 0.1637, 0.05384, 0.2364, 0.05384, 0.2364, 0.07332, 0.1637, 0.07527, 0.1564, 0.07332, 0.1637, 0.07332, 0.1637, 0.07527, 0.1564, 0.05189, 0.2437, 0.07527, 0.1564, 0.07332, 0.1637, 0.05384, 0.2364, 0.05189, 0.2437, 0.07527, 0.1564, 0.07527, 0.1564, 0.05189, 0.2437, 0.05384, 0.2364, 0.05189, 0.2437, 0.05189, 0.2437, 0.05384, 0.2364, 0.07527, 0.1564, 0.05189, 0.2437, 0.05019, 0.25, 0.07696, 0.1501, 0.05189, 0.2437, 0.05384, 0.2364, 0.05019, 0.25, 0.05019, 0.25, 0.07696, 0.3499, 0.05019, 0.25, 0.05019, 0.25, 0.07696, 0.3499, 0.05019, 0.25, 0.07696, 0.1501, 0.07696, 0.1501, 0.05019, 0.25, 0.05019, 0.25, 0.07696, 0.3499, 0.04215, 0.37, 0.01, 0.25, 0.07696, 0.1501, 0.05019, 0.25, 0.01, 0.25, 0.04215, 0.13, 0.25, 0.5, 0.25, 1.0, 0.1667, 1.0, 0.1667, 0.5, 0.3333, 0.5, 0.3333, 1.0, 0.25, 1.0, 0.25, 0.5, 0.4167, 0.5, 0.4167, 1.0, 0.3333, 1.0, 0.3333, 0.5, 0.5, 0.5, 0.5, 1.0, 0.4167, 1.0, 0.4167, 0.5, 0.25, 0.05019, 0.1501, 0.07696, 0.13, 0.04215, 0.25, 0.01, 0.1501, 0.07696, 0.07696, 0.1501, 0.04215, 0.13, 0.13, 0.04215, 0.1501, 0.07696, 0.25, 0.05019, 0.25, 0.05019, 0.1501, 0.07696, 0.07696, 0.1501, 0.1501, 0.07696, 0.1501, 0.07696, 0.07696, 0.1501, 0.2437, 0.05189, 0.1564, 0.07527, 0.1501, 0.07696, 0.25, 0.05019, 0.1564, 0.07527, 0.1637, 0.07332, 0.1501, 0.07696, 0.1501, 0.07696, 0.1564, 0.07527, 0.2437, 0.05189, 0.2437, 0.05189, 0.1564, 0.07527, 0.1637, 0.07332, 0.1564, 0.07527, 0.1564, 0.07527, 0.1637, 0.07332, 0.1564, 0.07527, 0.2437, 0.05189, 0.2364, 0.05384, 0.1637, 0.07332, 0.2364, 0.05384, 0.1637, 0.07332, 0.1637, 0.07332, 0.2364, 0.05384, 0.2437, 0.05189, 0.2364, 0.05384, 0.2364, 0.05384, 0.2437, 0.05189, 0.1637, 0.07332, 0.2364, 0.05384, 0.25, 0.05019, 0.1501, 0.07696, 0.2364, 0.05384, 0.2437, 0.05189, 0.25, 0.05019, 0.25, 0.05019, 0.1501, 0.07696, 0.25, 0.05019, 0.25, 0.05019, 0.1501, 0.07696, 0.25, 0.05019, 0.3499, 0.07696, 0.3499, 0.07696, 0.25, 0.05019, 0.25, 0.05019, 0.3499, 0.07696, 0.3499, 0.07696, 0.25, 0.05019, 0.25, 0.127, 0.1885, 0.1434, 0.1501, 0.07696, 0.25, 0.05019, 0.3115, 0.1434, 0.25, 0.127, 0.25, 0.05019, 0.3499, 0.07696, 0.1885, 0.1434, 0.25, 0.127, 0.25, 0.127, 0.1885, 0.1434, 0.25, 0.127, 0.3115, 0.1434, 0.3115, 0.1434, 0.25, 0.127, 0.25, 0.1594, 0.2047, 0.1716, 0.1885, 0.1434, 0.25, 0.127, 0.2953, 0.1716, 0.25, 0.1594, 0.25, 0.127, 0.3115, 0.1434, 0.2047, 0.1716, 0.25, 0.1594, 0.25, 0.1594, 0.2047, 0.1716, 0.25, 0.1594, 0.2953, 0.1716, 0.2953, 0.1716, 0.25, 0.1594, 0.2953, 0.1716, 0.3284, 0.2047, 0.3284, 0.2047, 0.2953, 0.1716, 0.3284, 0.2047, 0.3406, 0.25, 0.3406, 0.25, 0.3284, 0.2047, 0.3284, 0.2047, 0.2953, 0.1716, 0.3115, 0.1434, 0.3566, 0.1885, 0.3406, 0.25, 0.3284, 0.2047, 0.3566, 0.1885, 0.373, 0.25, 0.3115, 0.1434, 0.3566, 0.1885, 0.3566, 0.1885, 0.3115, 0.1434, 0.3566, 0.1885, 0.373, 0.25, 0.373, 0.25, 0.3566, 0.1885, 0.3566, 0.1885, 0.3115, 0.1434, 0.3499, 0.07696, 0.423, 0.1501, 0.373, 0.25, 0.3566, 0.1885, 0.423, 0.1501, 0.4498, 0.25, 0.3499, 0.07696, 0.423, 0.1501, 0.423, 0.1501, 0.3499, 0.07696, 0.423, 0.1501, 0.4498, 0.25, 0.4498, 0.25, 0.423, 0.1501, 0.3599, 0.08692, 0.4131, 0.1401, 0.423, 0.1501, 0.3499, 0.07696, 0.423, 0.1501, 0.4498, 0.25, 0.4498, 0.25, 0.423, 0.1501, 0.4131, 0.1401, 0.4184, 0.1455, 0.423, 0.1501, 0.423, 0.1501, 0.4131, 0.1401, 0.3599, 0.08692, 0.3599, 0.08692, 0.4131, 0.1401, 0.4184, 0.1455, 0.4131, 0.1401, 0.4131, 0.1401, 0.4184, 0.1455, 0.3545, 0.0816, 0.4184, 0.1455, 0.4131, 0.1401, 0.3599, 0.08692, 0.3545, 0.0816, 0.4184, 0.1455, 0.4184, 0.1455, 0.3545, 0.0816, 0.3599, 0.08692, 0.3545, 0.0816, 0.3545, 0.0816, 0.3599, 0.08692, 0.4184, 0.1455, 0.3545, 0.0816, 0.3499, 0.07696, 0.423, 0.1501, 0.3545, 0.0816, 0.3599, 0.08692, 0.3499, 0.07696, 0.3499, 0.07696, 0.25, 0.05019, 0.3499, 0.07696, 0.3499, 0.07696, 0.25, 0.05019, 0.3499, 0.07696, 0.423, 0.1501, 0.423, 0.1501, 0.3499, 0.07696, 0.3499, 0.07696, 0.25, 0.05019, 0.25, 0.01, 0.37, 0.04215, 0.423, 0.1501, 0.3499, 0.07696, 0.37, 0.04215, 0.4578, 0.13, 0.5833, 0.5, 0.5833, 1.0, 0.5, 1.0, 0.5, 0.5, 0.6667, 0.5, 0.6667, 1.0, 0.5833, 1.0, 0.5833, 0.5, 0.75, 0.5, 0.75, 1.0, 0.6667, 1.0, 0.6667, 0.5, 0.8333, 0.5, 0.8333, 1.0, 0.75, 1.0, 0.75, 0.5, 0.423, 0.3499, 0.4498, 0.25, 0.49, 0.25, 0.4578, 0.37, 0.4498, 0.25, 0.423, 0.1501, 0.4578, 0.13, 0.49, 0.25, 0.4498, 0.25, 0.423, 0.3499, 0.423, 0.3499, 0.4498, 0.25, 0.423, 0.1501, 0.4498, 0.25, 0.4498, 0.25, 0.423, 0.1501, 0.4247, 0.3436, 0.4481, 0.2563, 0.4498, 0.25, 0.423, 0.3499, 0.4481, 0.2563, 0.4462, 0.2636, 0.4498, 0.25, 0.4498, 0.25, 0.4481, 0.2563, 0.4247, 0.3436, 0.4247, 0.3436, 0.4481, 0.2563, 0.4462, 0.2636, 0.4481, 0.2563, 0.4481, 0.2563, 0.4462, 0.2636, 0.4481, 0.2563, 0.4247, 0.3436, 0.4267, 0.3363, 0.4462, 0.2636, 0.4267, 0.3363, 0.4462, 0.2636, 0.4462, 0.2636, 0.4267, 0.3363, 0.4247, 0.3436, 0.4267, 0.3363, 0.4267, 0.3363, 0.4247, 0.3436, 0.4462, 0.2636, 0.4267, 0.3363, 0.423, 0.3499, 0.4498, 0.25, 0.4267, 0.3363, 0.4247, 0.3436, 0.423, 0.3499, 0.423, 0.3499, 0.4498, 0.25, 0.423, 0.3499, 0.423, 0.3499, 0.4498, 0.25, 0.423, 0.3499, 0.3499, 0.423, 0.3499, 0.423, 0.423, 0.3499, 0.423, 0.3499, 0.3499, 0.423, 0.3499, 0.423, 0.423, 0.3499, 0.3566, 0.3115, 0.373, 0.25, 0.4498, 0.25, 0.423, 0.3499, 0.3115, 0.3566, 0.3566, 0.3115, 0.423, 0.3499, 0.3499, 0.423, 0.373, 0.25, 0.3566, 0.3115, 0.3566, 0.3115, 0.373, 0.25, 0.3566, 0.3115, 0.3115, 0.3566, 0.3115, 0.3566, 0.3566, 0.3115, 0.3284, 0.2953, 0.3406, 0.25, 0.373, 0.25, 0.3566, 0.3115, 0.2953, 0.3284, 0.3284, 0.2953, 0.3566, 0.3115, 0.3115, 0.3566, 0.3406, 0.25, 0.3284, 0.2953, 0.3284, 0.2953, 0.3406, 0.25, 0.3284, 0.2953, 0.2953, 0.3284, 0.2953, 0.3284, 0.3284, 0.2953, 0.2953, 0.3284, 0.25, 0.3406, 0.25, 0.3406, 0.2953, 0.3284, 0.25, 0.3406, 0.2047, 0.3284, 0.2047, 0.3284, 0.25, 0.3406, 0.2047, 0.3284, 0.25, 0.3406, 0.25, 0.373, 0.1885, 0.3566, 0.25, 0.3406, 0.2953, 0.3284, 0.3115, 0.3566, 0.25, 0.373, 0.25, 0.373, 0.1885, 0.3566, 0.1885, 0.3566, 0.25, 0.373, 0.3115, 0.3566, 0.25, 0.373, 0.25, 0.373, 0.3115, 0.3566, 0.1885, 0.3566, 0.25, 0.373, 0.25, 0.4498, 0.1501, 0.423, 0.25, 0.373, 0.3115, 0.3566, 0.3499, 0.423, 0.25, 0.4498, 0.25, 0.4498, 0.1501, 0.423, 0.1501, 0.423, 0.25, 0.4498, 0.3499, 0.423, 0.25, 0.4498, 0.25, 0.4498, 0.3499, 0.423, 0.3363, 0.4267, 0.2636, 0.4462, 0.25, 0.4498, 0.3499, 0.423, 0.2636, 0.4462, 0.2563, 0.4481, 0.25, 0.4498, 0.25, 0.4498, 0.2636, 0.4462, 0.3363, 0.4267, 0.3363, 0.4267, 0.2636, 0.4462, 0.2563, 0.4481, 0.2636, 0.4462, 0.2636, 0.4462, 0.2563, 0.4481, 0.3436, 0.4247, 0.2563, 0.4481, 0.2636, 0.4462, 0.3363, 0.4267, 0.3436, 0.4247, 0.2563, 0.4481, 0.2563, 0.4481, 0.3436, 0.4247, 0.3363, 0.4267, 0.3436, 0.4247, 0.3436, 0.4247, 0.3363, 0.4267, 0.2563, 0.4481, 0.3436, 0.4247, 0.3499, 0.423, 0.25, 0.4498, 0.3436, 0.4247, 0.3363, 0.4267, 0.3499, 0.423, 0.3499, 0.423, 0.423, 0.3499, 0.3499, 0.423, 0.3499, 0.423, 0.423, 0.3499, 0.3499, 0.423, 0.25, 0.4498, 0.25, 0.4498, 0.3499, 0.423, 0.3499, 0.423, 0.423, 0.3499, 0.4578, 0.37, 0.37, 0.4578, 0.25, 0.4498, 0.3499, 0.423, 0.37, 0.4578, 0.25, 0.49, 0.9167, 0.5, 0.9167, 1.0, 0.8333, 1.0, 0.8333, 0.5])
me_cylinder_004.materials.append(mat_material_001)
me_cylinder_004.materials.append(mat_material_010)
me_cylinder_004.update()

# ---- objects
ob_cube = bpy.data.objects.new('Cube', me_cube_002)
ob_plane = bpy.data.objects.new('Plane', me_plane)
ob_sun = bpy.data.objects.new('Sun', light_sun)
ob_camera = bpy.data.objects.new('Camera', cam_camera)
ob_car = bpy.data.objects.new('Car', me_cube)
ob_cube_001 = bpy.data.objects.new('Cube.001', me_cube_001)
ob_wheels_001 = bpy.data.objects.new('wheels.001', me_cylinder_004)
ob_wheels_002 = bpy.data.objects.new('wheels.002', me_cylinder_004)

# ---- transforms, parenting, visibility, modifiers, constraints
ob_cube.location = (0.0, 0.5086, 0.0)
_m = ob_cube.modifiers.new('Bevel', 'BEVEL')
_m.width = 0.04
_m.width_pct = 0.04
ob_plane.location = (0.0, 0.0, -0.9246)
ob_plane.scale = (37.99, 37.99, 37.99)
ob_sun.location = (0.0, 0.0, 17.65)
ob_camera.location = (6.867, -10.11, 3.955)
ob_camera.rotation_euler = (1.326, -9.375e-07, 0.6074)
ob_camera.lock_rotations_4d = False
ob_camera.empty_display_type = 'ARROWS'
ob_camera.color = (0.0, 0.0, 0.0, 0.0)
ob_camera.display_type = 'WIRE'
ob_camera.lineart.crease_threshold = 0.0
ob_car.location = (0.0, 0.0, 0.0)
ob_car.lock_rotations_4d = False
ob_car.empty_display_type = 'ARROWS'
ob_car.lineart.crease_threshold = 0.0
_m = ob_car.modifiers.new('Mirror', 'MIRROR')
_m.use_clip = True
ob_cube_001.location = (1.345, 2.102, 0.923)
_m = ob_cube_001.modifiers.new('Bevel', 'BEVEL')
_m.width = 0.02
_m.width_pct = 0.02
_m = ob_cube_001.modifiers.new('Mirror', 'MIRROR')
_m.mirror_object = ob_car
ob_wheels_001.location = (1.343, 2.394, 0.04102)
ob_wheels_001.rotation_euler = (1.571, 1.833, 1.571)
ob_wheels_001.scale = (0.4944, 0.4944, 0.1821)
_m = ob_wheels_001.modifiers.new('Mirror', 'MIRROR')
_m.mirror_object = ob_car
ob_wheels_002.location = (1.435, -1.905, 0.04102)
ob_wheels_002.rotation_euler = (1.571, 1.833, 1.571)
ob_wheels_002.scale = (0.4944, 0.4944, 0.1821)
_m = ob_wheels_002.modifiers.new('Mirror', 'MIRROR')
_m.mirror_object = ob_car

# ---- collection membership
col_env.objects.link(ob_cube)
col_env.objects.link(ob_plane)
col_env.objects.link(ob_sun)
col_collection.objects.link(ob_camera)
col_car.objects.link(ob_car)
col_car.objects.link(ob_cube_001)
col_car.objects.link(ob_wheels_001)
col_car.objects.link(ob_wheels_002)

# ---- scene / render settings (as saved in the file)
scene.camera = ob_camera
scene.frame_start = 1; scene.frame_end = 250; scene.frame_set(1)
scene.render.engine = 'CYCLES'
scene.cycles.samples = 256
scene.cycles.sampling_pattern = 'TABULATED_SOBOL'
scene.cycles.use_light_tree = False
scene.eevee.use_gtao = True
scene.view_settings.view_transform = 'Filmic'
bpy.context.view_layer.update()
